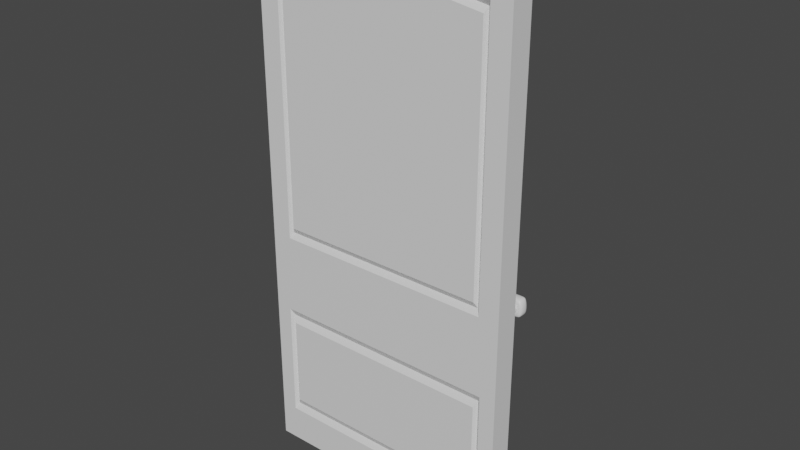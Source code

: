 # Source: Puerta.blend  (saved by Blender 3.4.6; exported with 4.5.12 LTS)
import bpy
from mathutils import Matrix  # noqa: F401  (used for matrix-valued properties, if any)

bpy.ops.wm.read_factory_settings(use_empty=True)
scene = bpy.context.scene
scene.name = 'Scene'

# ---- collections
col_collection = bpy.data.collections.new('Collection'); scene.collection.children.link(col_collection)

# ---- materials (node trees are filled in below, after node groups)
mat_material = bpy.data.materials.new('Material')
mat_material.alpha_threshold = 0.0
mat_material.use_transparent_shadow = False
mat_material.line_color = (0.0, 0.0, 0.0, 1.0)

# ---- material node trees
mat_material.use_nodes = True; mat_material.node_tree.nodes.clear()
_N = mat_material.node_tree.nodes; _L = mat_material.node_tree.links
n0 = _N.new('ShaderNodeOutputMaterial'); n0.name = 'Material Output'; n0.location = (300, 300)
n1 = _N.new('ShaderNodeBsdfPrincipled'); n1.name = 'Principled BSDF'; n1.location = (10, 300)
n1.distribution = 'GGX'
n1.subsurface_method = 'RANDOM_WALK_SKIN'
n1.inputs[2].default_value = 0.4
n1.inputs[3].default_value = 1.45
n1.inputs[27].default_value = (0.0, 0.0, 0.0, 1.0)
n1.inputs[28].default_value = 1.0
_L.new(n1.outputs[0], n0.inputs[0])
n0.is_active_output = True

# ---- world
world_world = bpy.data.worlds.new('World'); scene.world = world_world
world_world.use_nodes = True; world_world.node_tree.nodes.clear()
_N = world_world.node_tree.nodes; _L = world_world.node_tree.links
n0 = _N.new('ShaderNodeOutputWorld'); n0.name = 'World Output'; n0.location = (300, 300)
n1 = _N.new('ShaderNodeBackground'); n1.name = 'Background'; n1.location = (10, 300)
n1.inputs[0].default_value = (0.05088, 0.05088, 0.05088, 1.0)
_L.new(n1.outputs[0], n0.inputs[0])
n0.is_active_output = True
world_world.color = (0.05088, 0.05088, 0.05088)
world_world.use_sun_shadow = False
world_world.sun_shadow_jitter_overblur = 0.0

# ---- meshes
me_circle = bpy.data.meshes.new('Circle')
me_circle.from_pydata([(0.5224, -2.179, 0.03144), (0.5772, 2.401, 0.01303), (0.5688, -2.208, -0.2161), (0.6033, 2.427, -0.2347), (-1.573, -2.179, 0.03144), (-1.627, 2.401, 0.01303), (-1.619, -2.208, -0.2161), (-1.653, 2.427, -0.2347), (0.5224, 0.3389, 0.02132), (-1.619, 0.3657, -0.2264), (0.5688, 0.3657, -0.2264), (-1.573, 0.3389, 0.02132), (-1.653, 1.468, -0.2309), (-1.893, -2.773, -0.2138), (0.8425, -2.773, -0.2138), (0.6033, 1.468, -0.2309), (-0.525, 2.531, 0.01251), (-0.525, -2.773, -0.2138), (-0.525, 2.572, -0.2353), (-0.525, -2.452, 0.03254), (-0.525, 0.4485, 0.02088), (-0.525, 1.323, -0.2303), (-0.525, -2.433, -0.1823), (-0.525, 0.4279, -0.1938), (-0.525, -2.772, 0.03382), (0.8425, -2.772, 0.03382), (0.5772, 1.496, 0.01667), (-1.893, -2.772, 0.03382), (-1.627, 1.496, 0.01667), (-0.525, 1.366, 0.01719), (0.8425, 0.9391, -0.2287), (0.8425, 2.956, -0.2368), (-0.525, 2.956, -0.2368), (-1.893, 2.956, -0.2368), (-1.893, 0.9391, -0.2287), (-0.525, 0.9391, -0.2287), (-0.525, 2.957, 0.01079), (-1.893, 2.957, 0.01079), (0.8425, 0.94, 0.0189), (0.8425, 2.957, 0.01079), (-1.893, 0.94, 0.0189), (-0.525, 0.94, 0.0189), (-0.525, -2.393, 0.008793), (0.5747, -2.281, 0.03185), (0.5747, 0.4485, 0.02088), (-1.625, -2.281, 0.03185), (-1.625, 0.4485, 0.02088), (-0.525, 0.3894, -0.002392), (-1.679, 0.4911, -0.2269), (-1.679, -2.325, -0.2156), (-0.525, -2.497, -0.2149), (0.6286, -2.325, -0.2156), (0.6286, 0.4911, -0.2269), (-0.525, 0.4911, -0.2269), (0.6727, 1.323, -0.2303), (0.6727, 2.572, -0.2353), (-0.525, 2.5, -0.2021), (-1.723, 2.572, -0.2353), (-1.723, 1.323, -0.2303), (-0.525, 1.395, -0.1977), (-0.525, 2.463, -0.002554), (-1.689, 2.531, 0.01251), (0.639, 1.366, 0.01719), (0.639, 2.531, 0.01251), (-1.689, 1.366, 0.01719), (-0.525, 1.434, 0.001583), (-0.525, -2.342, 0.03209), (0.5466, -2.226, 0.008121), (0.5466, 0.3894, -0.002392), (-1.597, -2.226, 0.008121), (-1.597, 0.3894, -0.002392), (-0.525, 0.3389, 0.02132), (-0.525, 2.401, 0.01303), (-1.657, 2.463, -0.002554), (0.6067, 1.434, 0.001583), (0.6067, 2.463, -0.002554), (-1.657, 1.434, 0.001583), (-0.525, 1.496, 0.01667), (0.6384, 1.395, -0.1977), (0.6384, 2.5, -0.2021), (-0.525, 2.427, -0.2347), (-1.689, 2.5, -0.2021), (-1.689, 1.395, -0.1977), (-0.525, 1.468, -0.2309), (-1.648, 0.4279, -0.1938), (-1.648, -2.266, -0.183), (-0.525, -2.371, -0.2154), (0.5984, -2.266, -0.183), (0.5984, 0.4279, -0.1938), (-0.525, 0.3657, -0.2264), (-1.893, -2.773, -0.2138), (0.8425, -2.772, 0.03382), (0.8425, -2.773, -0.2138), (-1.893, -2.772, 0.03382), (-1.679, -2.325, -0.2156), (0.6286, -2.325, -0.2156), (-0.525, -2.342, 0.03209), (-0.525, -2.371, -0.2154), (0.5747, -2.281, 0.03185), (-1.625, -2.281, 0.03185), (0.5466, -2.226, 0.008121), (-1.597, -2.226, 0.008121), (-1.648, -2.266, -0.183), (0.5984, -2.266, -0.183), (0.5224, -2.179, 0.03144), (-1.573, -2.179, 0.03144), (-1.619, -2.208, -0.2161), (0.5688, -2.208, -0.2161), (0.8425, 2.956, -0.2368), (0.8425, -2.772, 0.03382), (0.8425, 0.94, 0.0189), (0.8425, 2.957, 0.01079), (0.8425, -2.773, -0.2138), (0.8425, 0.9391, -0.2287), (0.6286, -2.325, -0.2156), (0.6286, 0.4911, -0.2269), (0.5747, -2.281, 0.03185), (0.5747, 0.4485, 0.02088), (0.6727, 2.572, -0.2353), (0.6727, 1.323, -0.2303), (0.639, 1.366, 0.01719), (0.639, 2.531, 0.01251), (0.5466, -2.226, 0.008121), (0.5466, 0.3894, -0.002392), (0.5984, -2.266, -0.183), (0.5984, 0.4279, -0.1938), (0.6384, 2.5, -0.2021), (0.6384, 1.395, -0.1977), (0.6067, 1.434, 0.001583), (0.6067, 2.463, -0.002554), (0.5224, -2.179, 0.03144), (0.5224, 0.3389, 0.02132), (0.5772, 1.496, 0.01667), (0.5772, 2.401, 0.01303), (0.6033, 2.427, -0.2347), (0.6033, 1.468, -0.2309), (0.5688, -2.208, -0.2161), (0.5688, 0.3657, -0.2264), (0.5688, -2.208, -0.2161), (0.5224, -2.179, 0.03144), (-1.893, 2.957, 0.01079), (-1.893, -2.773, -0.2138), (-1.893, 0.9391, -0.2287), (-1.679, -2.325, -0.2156), (-1.679, 0.4911, -0.2269), (-1.893, 2.956, -0.2368), (-1.893, -2.772, 0.03382), (-1.893, 0.94, 0.0189), (-1.625, -2.281, 0.03185), (-1.625, 0.4485, 0.02088), (-1.723, 1.323, -0.2303), (-1.723, 2.572, -0.2353), (-1.689, 2.531, 0.01251), (-1.689, 1.366, 0.01719), (-1.597, -2.226, 0.008121), (-1.597, 0.3894, -0.002392), (-1.648, -2.266, -0.183), (-1.648, 0.4279, -0.1938), (-1.689, 1.395, -0.1977), (-1.689, 2.5, -0.2021), (-1.657, 2.463, -0.002554), (-1.657, 1.434, 0.001583), (-1.573, -2.179, 0.03144), (-1.573, 0.3389, 0.02132), (-1.627, 2.401, 0.01303), (-1.627, 1.496, 0.01667), (-1.653, 1.468, -0.2309), (-1.653, 2.427, -0.2347), (-1.619, -2.208, -0.2161), (-1.619, 0.3657, -0.2264), (-1.573, -2.179, 0.03144), (-1.619, -2.208, -0.2161), (-1.198, 2.956, -0.2368), (-1.198, -2.772, 0.03382), (-1.198, 0.94, 0.0189), (-1.066, -2.368, 0.0322), (-1.066, 0.4485, 0.02088), (-1.114, 2.572, -0.2353), (-1.098, 1.366, 0.01719), (-1.052, -2.311, 0.008462), (-1.052, 0.3894, -0.002392), (-1.098, 2.5, -0.2021), (-1.082, 1.434, 0.001583), (-1.04, -2.262, 0.03177), (-1.04, 0.3389, 0.02132), (-1.067, 1.496, 0.01667), (-1.08, 2.427, -0.2347), (-1.04, -2.262, 0.03177), (-1.198, 2.957, 0.01079), (-1.198, -2.773, -0.2138), (-1.198, 0.9391, -0.2287), (-1.093, -2.412, -0.2153), (-1.093, 0.4911, -0.2269), (-1.114, 1.323, -0.2303), (-1.098, 2.531, 0.01251), (-1.078, -2.351, -0.1826), (-1.078, 0.4279, -0.1938), (-1.098, 1.395, -0.1977), (-1.082, 2.463, -0.002554), (-1.067, 2.401, 0.01303), (-1.08, 1.468, -0.2309), (-1.063, -2.291, -0.2157), (-1.063, 0.3657, -0.2264), (-1.063, -2.291, -0.2157), (0.1587, 2.957, 0.01079), (0.1587, -2.773, -0.2138), (0.1587, 0.9391, -0.2287), (0.05179, -2.411, -0.2153), (0.05179, 0.4911, -0.2269), (0.07382, 1.323, -0.2303), (0.057, 2.531, 0.01251), (0.03667, -2.35, -0.1826), (0.03667, 0.4279, -0.1938), (0.05669, 1.395, -0.1977), (0.04082, 2.463, -0.002554), (0.02608, 2.401, 0.01303), (0.03911, 1.468, -0.2309), (0.02186, -2.29, -0.2157), (0.02186, 0.3657, -0.2264), (0.02186, -2.29, -0.2157), (0.1587, 2.956, -0.2368), (0.1587, -2.772, 0.03382), (0.1587, 0.94, 0.0189), (0.02485, -2.366, 0.03219), (0.02485, 0.4485, 0.02088), (0.07382, 2.572, -0.2353), (0.057, 1.366, 0.01719), (0.01077, -2.309, 0.008457), (0.01077, 0.3894, -0.002392), (0.05669, 2.5, -0.2021), (0.04082, 1.434, 0.001583), (-0.001308, -2.261, 0.03177), (-0.001308, 0.3389, 0.02132), (0.02608, 1.496, 0.01667), (0.03911, 2.427, -0.2347), (-0.001308, -2.261, 0.03177), (-1.893, 2.957, 0.01079), (0.8425, -2.772, 0.03382), (-1.893, -2.772, 0.03382), (0.8425, 2.957, 0.01079), (0.8425, 0.94, 0.0189), (-1.893, 0.94, 0.0189), (-0.525, 2.957, 0.01079), (-0.525, -2.772, 0.03382), (0.8425, -2.772, 0.03382), (-1.893, -2.772, 0.03382), (0.8425, -2.772, 0.03382), (0.8425, 2.957, 0.01079), (-1.893, 2.957, 0.01079), (-1.893, -2.772, 0.03382), (-1.198, -2.772, 0.03382), (-1.198, 2.957, 0.01079), (0.1587, 2.957, 0.01079), (0.1587, -2.772, 0.03382), (-1.893, 2.956, -0.2368), (0.8425, -2.773, -0.2138), (0.8425, 0.9391, -0.2287), (-0.525, 2.956, -0.2368), (-0.525, -2.773, -0.2138), (0.8425, -2.773, -0.2138), (0.8425, -2.773, -0.2138), (0.8425, 2.956, -0.2368), (-1.893, 2.956, -0.2368), (-1.893, -2.773, -0.2138), (-1.198, -2.773, -0.2138), (-1.198, 2.956, -0.2368), (0.1587, 2.956, -0.2368), (0.1587, -2.773, -0.2138), (-1.893, -2.773, -0.2138), (0.8425, 2.956, -0.2368), (-1.893, 0.9391, -0.2287), (-1.893, -2.773, -0.2138), (0.5747, -2.281, 0.03185), (-0.525, -2.452, 0.03254), (0.5747, 0.4485, 0.02088), (-1.625, -2.281, 0.03185), (-1.625, 0.4485, 0.02088), (-0.525, 0.4485, 0.02088), (-1.625, -2.281, 0.03185), (0.5747, -2.281, 0.03185), (0.5747, 0.4485, 0.02088), (0.5747, -2.281, 0.03185), (-1.625, 0.4485, 0.02088), (-1.625, -2.281, 0.03185), (-1.066, -2.368, 0.0322), (-1.066, 0.4485, 0.02088), (0.02485, 0.4485, 0.02088), (0.02485, -2.366, 0.03219), (0.5731, -2.277, 0.03042), (0.5731, 0.445, 0.01948), (-1.623, -2.277, 0.03042), (-0.525, 0.445, 0.01948), (-0.525, -2.448, 0.03111), (-1.623, 0.445, 0.01948), (-1.623, -2.277, 0.03042), (0.5731, -2.277, 0.03042), (0.5731, 0.445, 0.01948), (0.5731, -2.277, 0.03042), (-1.623, 0.445, 0.01948), (-1.623, -2.277, 0.03042), (-1.065, -2.364, 0.03077), (-1.065, 0.445, 0.01948), (0.024, 0.445, 0.01948), (0.024, -2.363, 0.03077), (-1.689, 2.531, 0.01251), (-0.525, 2.531, 0.01251), (0.639, 2.531, 0.01251), (0.639, 1.366, 0.01719), (-1.689, 1.366, 0.01719), (-0.525, 1.366, 0.01719), (0.639, 2.531, 0.01251), (0.639, 1.366, 0.01719), (-1.689, 1.366, 0.01719), (-1.689, 2.531, 0.01251), (-1.098, 1.366, 0.01719), (-1.098, 2.531, 0.01251), (0.057, 2.531, 0.01251), (0.057, 1.366, 0.01719), (-1.627, 2.401, 0.01303), (-0.525, 2.401, 0.01303), (0.5772, 2.401, 0.01303), (0.5772, 1.496, 0.01667), (-1.627, 1.496, 0.01667), (-0.525, 1.496, 0.01667), (0.5772, 2.401, 0.01303), (0.5772, 1.496, 0.01667), (-1.627, 1.496, 0.01667), (-1.627, 2.401, 0.01303), (-1.067, 1.496, 0.01667), (-1.067, 2.401, 0.01303), (0.02608, 2.401, 0.01303), (0.02608, 1.496, 0.01667), (-1.893, 2.957, 0.01079), (-0.525, 2.957, 0.01079), (0.8425, 2.957, 0.01079), (0.8425, 0.94, 0.0189), (-1.893, 0.94, 0.0189), (-0.525, 0.94, 0.0189), (0.8425, 2.957, 0.01079), (0.8425, 0.94, 0.0189), (-1.893, 0.94, 0.0189), (-1.893, 2.957, 0.01079), (-1.198, 0.94, 0.0189), (-1.198, 2.957, 0.01079), (0.1587, 2.957, 0.01079), (0.1587, 0.94, 0.0189), (-1.893, 2.957, 0.01079), (-1.893, -2.773, -0.2138), (-1.893, 0.9391, -0.2287), (-1.679, -2.325, -0.2156), (-1.679, 0.4911, -0.2269), (-1.723, 1.323, -0.2303), (-1.689, 2.531, 0.01251), (-1.648, -2.266, -0.183), (-1.648, 0.4279, -0.1938), (-1.689, 1.395, -0.1977), (-1.657, 2.463, -0.002554), (-1.627, 2.401, 0.01303), (-1.653, 1.468, -0.2309), (-1.619, -2.208, -0.2161), (-1.619, 0.3657, -0.2264), (-1.619, -2.208, -0.2161), (-1.893, 2.956, -0.2368), (-1.893, -2.772, 0.03382), (-1.893, 0.94, 0.0189), (-1.625, -2.281, 0.03185), (-1.625, 0.4485, 0.02088), (-1.723, 2.572, -0.2353), (-1.689, 1.366, 0.01719), (-1.597, -2.226, 0.008121), (-1.597, 0.3894, -0.002392), (-1.689, 2.5, -0.2021), (-1.657, 1.434, 0.001583), (-1.573, -2.179, 0.03144), (-1.573, 0.3389, 0.02132), (-1.627, 1.496, 0.01667), (-1.653, 2.427, -0.2347), (-1.573, -2.179, 0.03144), (-1.893, 2.957, 0.01079), (-1.893, -2.772, 0.03382), (-1.893, 2.956, -0.2368), (-1.893, -2.773, -0.2138), (-1.625, 0.4485, 0.02088), (-1.625, -2.281, 0.03185), (-1.623, -2.277, 0.03042), (-1.623, 0.445, 0.01948), (-1.689, 2.531, 0.01251), (-1.689, 1.366, 0.01719), (-1.627, 2.401, 0.01303), (-1.627, 1.496, 0.01667), (-1.893, 2.957, 0.01079), (-1.893, 0.94, 0.0189), (0.8425, 2.956, -0.2368), (0.8425, -2.772, 0.03382), (0.8425, 0.94, 0.0189), (0.5747, -2.281, 0.03185), (0.5747, 0.4485, 0.02088), (0.6727, 2.572, -0.2353), (0.639, 1.366, 0.01719), (0.5466, -2.226, 0.008121), (0.5466, 0.3894, -0.002392), (0.6384, 2.5, -0.2021), (0.6067, 1.434, 0.001583), (0.5224, -2.179, 0.03144), (0.5224, 0.3389, 0.02132), (0.5772, 1.496, 0.01667), (0.6033, 2.427, -0.2347), (0.5224, -2.179, 0.03144), (0.8425, 2.957, 0.01079), (0.8425, -2.773, -0.2138), (0.8425, 0.9391, -0.2287), (0.6286, -2.325, -0.2156), (0.6286, 0.4911, -0.2269), (0.6727, 1.323, -0.2303), (0.639, 2.531, 0.01251), (0.5984, -2.266, -0.183), (0.5984, 0.4279, -0.1938), (0.6384, 1.395, -0.1977), (0.6067, 2.463, -0.002554), (0.5772, 2.401, 0.01303), (0.6033, 1.468, -0.2309), (0.5688, -2.208, -0.2161), (0.5688, 0.3657, -0.2264), (0.5688, -2.208, -0.2161), (0.8425, -2.772, 0.03382), (0.8425, 2.957, 0.01079), (0.8425, -2.773, -0.2138), (0.8425, 2.956, -0.2368), (0.5747, -2.281, 0.03185), (0.5747, 0.4485, 0.02088), (0.5731, 0.445, 0.01948), (0.5731, -2.277, 0.03042), (0.639, 1.366, 0.01719), (0.639, 2.531, 0.01251), (0.5772, 1.496, 0.01667), (0.5772, 2.401, 0.01303), (0.8425, 0.94, 0.0189), (0.8425, 2.957, 0.01079), (0.6727, 1.323, -0.2303), (0.6727, 2.572, -0.2353), (-0.525, 2.572, -0.2353), (-1.723, 2.572, -0.2353), (-1.723, 1.323, -0.2303), (-0.525, 1.323, -0.2303), (0.6727, 1.323, -0.2303), (0.6727, 2.572, -0.2353), (-1.723, 2.572, -0.2353), (-1.723, 1.323, -0.2303), (-1.114, 2.572, -0.2353), (-1.114, 1.323, -0.2303), (0.07382, 1.323, -0.2303), (0.07382, 2.572, -0.2353), (-1.723, 1.323, -0.2303), (-1.723, 2.572, -0.2353), (0.6727, 2.572, -0.2353), (0.6727, 1.323, -0.2303), (0.6033, 1.468, -0.2309), (0.6033, 2.427, -0.2347), (-0.525, 2.427, -0.2347), (-1.653, 2.427, -0.2347), (-1.653, 1.468, -0.2309), (-0.525, 1.468, -0.2309), (0.6033, 1.468, -0.2309), (0.6033, 2.427, -0.2347), (-1.653, 2.427, -0.2347), (-1.653, 1.468, -0.2309), (-1.08, 2.427, -0.2347), (-1.08, 1.468, -0.2309), (0.03911, 1.468, -0.2309), (0.03911, 2.427, -0.2347), (-1.653, 1.468, -0.2309), (-1.653, 2.427, -0.2347), (0.6033, 2.427, -0.2347), (0.6033, 1.468, -0.2309), (-1.648, 0.4279, -0.1938), (-1.648, -2.266, -0.183), (-0.525, -2.433, -0.1823), (0.5984, -2.266, -0.183), (0.5984, 0.4279, -0.1938), (-0.525, 0.4279, -0.1938), (0.5984, -2.266, -0.183), (-1.648, -2.266, -0.183), (0.5984, 0.4279, -0.1938), (0.5984, -2.266, -0.183), (-1.648, 0.4279, -0.1938), (-1.648, -2.266, -0.183), (-1.078, 0.4279, -0.1938), (-1.078, -2.351, -0.1826), (0.03667, -2.35, -0.1826), (0.03667, 0.4279, -0.1938), (-1.648, -2.266, -0.183), (-1.648, 0.4279, -0.1938), (0.5984, 0.4279, -0.1938), (0.5984, -2.266, -0.183), (-1.679, 0.4911, -0.2269), (-1.679, -2.325, -0.2156), (-0.525, -2.497, -0.2149), (0.6286, -2.325, -0.2156), (0.6286, 0.4911, -0.2269), (-0.525, 0.4911, -0.2269), (0.6286, -2.325, -0.2156), (-1.679, -2.325, -0.2156), (0.6286, 0.4911, -0.2269), (0.6286, -2.325, -0.2156), (-1.679, 0.4911, -0.2269), (-1.679, -2.325, -0.2156), (-1.093, 0.4911, -0.2269), (-1.093, -2.412, -0.2153), (0.05179, -2.411, -0.2153), (0.05179, 0.4911, -0.2269), (-1.679, -2.325, -0.2156), (-1.679, 0.4911, -0.2269), (0.6286, 0.4911, -0.2269), (0.6286, -2.325, -0.2156)], [], [(263, 268, 13, 141), (171, 168, 6, 106), (245, 238, 27, 93), (261, 269, 31, 108), (259, 255, 14, 92), (139, 130, 0, 104), (133, 132, 26, 1), (269, 256, 30, 31), (236, 241, 40, 37), (167, 166, 12, 7), (94, 49, 13, 90), (114, 51, 14, 112), (95, 52, 30, 92), (144, 48, 34, 142), (208, 53, 35, 206), (191, 50, 17, 189), (234, 216, 83, 80), (199, 185, 77, 72), (187, 183, 66, 96), (265, 257, 32, 172), (219, 217, 86, 97), (267, 258, 17, 205), (223, 19, 24, 221), (98, 43, 25, 91), (99, 46, 40, 93), (117, 44, 38, 110), (148, 45, 27, 146), (176, 20, 41, 174), (54, 55, 31, 30), (225, 18, 32, 220), (57, 58, 34, 33), (193, 21, 35, 190), (151, 57, 33, 145), (119, 54, 30, 113), (343, 333, 36, 188), (334, 335, 38, 39), (336, 332, 37, 40), (345, 337, 41, 222), (338, 334, 39, 111), (340, 336, 40, 147), (287, 273, 19, 223), (279, 272, 43, 98), (278, 276, 46, 99), (280, 274, 44, 117), (283, 275, 45, 148), (285, 277, 20, 176), (501, 495, 49, 94), (507, 496, 50, 191), (500, 498, 52, 95), (504, 494, 48, 144), (503, 497, 51, 114), (509, 499, 53, 208), (438, 439, 55, 54), (451, 440, 18, 225), (441, 442, 58, 57), (449, 443, 21, 193), (446, 441, 57, 151), (444, 438, 54, 119), (315, 305, 16, 194), (306, 307, 62, 63), (308, 304, 61, 64), (317, 309, 29, 226), (310, 306, 63, 121), (312, 308, 64, 153), (231, 66, 42, 227), (104, 0, 67, 100), (105, 11, 70, 101), (131, 8, 68, 123), (162, 4, 69, 154), (184, 71, 47, 180), (329, 319, 60, 198), (320, 321, 74, 75), (322, 318, 73, 76), (331, 323, 65, 230), (324, 320, 75, 129), (326, 322, 76, 161), (456, 457, 79, 78), (469, 458, 56, 229), (459, 460, 82, 81), (467, 461, 59, 197), (464, 459, 81, 159), (462, 456, 78, 127), (481, 475, 85, 102), (487, 476, 22, 195), (480, 478, 88, 103), (484, 474, 84, 157), (483, 477, 87, 124), (489, 479, 23, 212), (477, 480, 103, 87), (474, 481, 102, 84), (4, 105, 101, 69), (8, 104, 100, 68), (497, 500, 95, 51), (494, 501, 94, 48), (275, 278, 99, 45), (274, 279, 98, 44), (45, 99, 93, 27), (44, 98, 91, 38), (218, 219, 97, 89), (184, 187, 96, 71), (51, 95, 92, 14), (48, 94, 90, 34), (131, 139, 104, 8), (256, 259, 92, 30), (241, 245, 93, 40), (169, 171, 106, 9), (404, 407, 139, 131), (10, 107, 138, 137), (478, 482, 125, 88), (493, 483, 124, 415), (473, 462, 127, 417), (457, 463, 126, 79), (435, 324, 129, 418), (321, 325, 128, 74), (404, 131, 123, 400), (0, 130, 122, 67), (433, 310, 121, 414), (307, 311, 120, 62), (455, 444, 119, 413), (439, 445, 118, 55), (498, 502, 115, 52), (513, 503, 114, 411), (429, 280, 117, 396), (272, 281, 116, 43), (437, 338, 111, 408), (335, 339, 110, 38), (413, 119, 113, 410), (55, 118, 108, 31), (396, 117, 110, 394), (43, 116, 109, 25), (255, 260, 112, 14), (107, 2, 136, 138), (3, 15, 135, 134), (52, 115, 113, 30), (411, 114, 112, 409), (419, 405, 132, 133), (407, 403, 130, 139), (427, 261, 108, 392), (360, 361, 171, 169), (11, 105, 170, 163), (491, 484, 157, 354), (475, 485, 156, 85), (471, 464, 159, 371), (460, 465, 158, 82), (389, 326, 161, 372), (318, 327, 160, 73), (11, 163, 155, 70), (373, 162, 154, 369), (387, 312, 153, 368), (304, 313, 152, 61), (453, 446, 151, 367), (442, 447, 150, 58), (511, 504, 144, 350), (495, 505, 143, 49), (276, 282, 149, 46), (383, 283, 148, 365), (391, 340, 147, 364), (332, 341, 140, 37), (367, 151, 145, 362), (58, 150, 142, 34), (46, 149, 147, 40), (365, 148, 146, 363), (254, 262, 145, 33), (105, 4, 162, 170), (5, 28, 165, 164), (49, 143, 141, 13), (350, 144, 142, 348), (376, 358, 166, 167), (361, 359, 168, 171), (381, 263, 141, 347), (258, 264, 189, 17), (97, 86, 201, 203), (80, 83, 200, 186), (53, 192, 190, 35), (19, 175, 173, 24), (18, 177, 172, 32), (337, 342, 174, 41), (273, 284, 175, 19), (499, 506, 192, 53), (440, 448, 177, 18), (309, 314, 178, 29), (66, 183, 179, 42), (323, 328, 182, 65), (458, 466, 181, 56), (479, 486, 196, 23), (89, 97, 203, 202), (374, 377, 187, 184), (490, 487, 195, 353), (470, 467, 197, 355), (388, 329, 198, 356), (374, 184, 180, 370), (386, 315, 194, 352), (452, 449, 193, 351), (510, 507, 191, 349), (382, 285, 176, 366), (390, 343, 188, 346), (351, 193, 190, 348), (366, 176, 174, 364), (380, 265, 172, 362), (377, 373, 183, 187), (357, 375, 185, 199), (349, 191, 189, 347), (257, 266, 220, 32), (96, 66, 231, 235), (72, 77, 233, 215), (50, 207, 205, 17), (20, 224, 222, 41), (21, 209, 206, 35), (333, 344, 204, 36), (277, 286, 224, 20), (496, 508, 207, 50), (443, 450, 209, 21), (305, 316, 210, 16), (71, 232, 228, 47), (319, 330, 214, 60), (461, 468, 213, 59), (476, 488, 211, 22), (71, 96, 235, 232), (422, 423, 219, 218), (492, 489, 212, 416), (472, 469, 229, 401), (434, 331, 230, 402), (403, 231, 227, 399), (432, 317, 226, 398), (454, 451, 225, 397), (512, 509, 208, 412), (428, 287, 223, 395), (436, 345, 222, 394), (397, 225, 220, 392), (395, 223, 221, 393), (426, 267, 205, 409), (423, 421, 217, 219), (406, 420, 216, 234), (412, 208, 206, 410), (393, 221, 253, 424), (36, 204, 252, 242), (346, 188, 251, 378), (24, 173, 250, 243), (363, 146, 249, 379), (37, 140, 248, 236), (408, 111, 247, 425), (25, 109, 246, 237), (270, 271, 245, 241), (38, 91, 244, 240), (221, 24, 243, 253), (188, 36, 242, 251), (254, 270, 241, 236), (39, 38, 240, 239), (91, 25, 237, 244), (111, 39, 239, 247), (271, 268, 238, 245), (146, 27, 238, 249), (90, 13, 268, 271), (33, 34, 270, 254), (34, 90, 271, 270), (424, 253, 267, 426), (242, 252, 266, 257), (378, 251, 265, 380), (243, 250, 264, 258), (379, 249, 263, 381), (236, 248, 262, 254), (425, 247, 261, 427), (237, 246, 260, 255), (240, 244, 259, 256), (253, 243, 258, 267), (251, 242, 257, 265), (239, 240, 256, 269), (244, 237, 255, 259), (247, 239, 269, 261), (249, 238, 268, 263), (431, 303, 287, 428), (291, 302, 286, 277), (385, 301, 285, 382), (292, 300, 284, 273), (384, 299, 283, 383), (293, 298, 282, 276), (288, 297, 281, 272), (430, 296, 280, 429), (289, 295, 279, 274), (290, 294, 278, 275), (301, 291, 277, 285), (299, 290, 275, 283), (296, 289, 274, 280), (294, 293, 276, 278), (295, 288, 272, 279), (303, 292, 273, 287), (227, 42, 292, 303), (100, 67, 288, 295), (101, 70, 293, 294), (123, 68, 289, 296), (154, 69, 290, 299), (180, 47, 291, 301), (69, 101, 294, 290), (68, 100, 295, 289), (400, 123, 296, 430), (67, 122, 297, 288), (70, 155, 298, 293), (369, 154, 299, 384), (42, 179, 300, 292), (370, 180, 301, 385), (47, 228, 302, 291), (399, 227, 303, 431), (402, 230, 317, 432), (60, 214, 316, 305), (356, 198, 315, 386), (65, 182, 314, 309), (73, 160, 313, 304), (372, 161, 312, 387), (74, 128, 311, 307), (418, 129, 310, 433), (161, 76, 308, 312), (129, 75, 306, 310), (230, 65, 309, 317), (76, 73, 304, 308), (75, 74, 307, 306), (198, 60, 305, 315), (405, 233, 331, 434), (72, 215, 330, 319), (357, 199, 329, 388), (77, 185, 328, 323), (5, 164, 327, 318), (375, 165, 326, 389), (26, 132, 325, 321), (419, 133, 324, 435), (165, 28, 322, 326), (133, 1, 320, 324), (233, 77, 323, 331), (28, 5, 318, 322), (1, 26, 321, 320), (199, 72, 319, 329), (398, 226, 345, 436), (16, 210, 344, 333), (352, 194, 343, 390), (29, 178, 342, 337), (61, 152, 341, 332), (368, 153, 340, 391), (62, 120, 339, 335), (414, 121, 338, 437), (153, 64, 336, 340), (121, 63, 334, 338), (226, 29, 337, 345), (64, 61, 332, 336), (63, 62, 335, 334), (194, 16, 333, 343), (178, 368, 391, 342), (152, 352, 390, 341), (185, 375, 389, 328), (164, 357, 388, 327), (182, 372, 387, 314), (160, 356, 386, 313), (155, 370, 385, 298), (179, 369, 384, 300), (300, 384, 383, 284), (298, 385, 382, 282), (250, 379, 381, 264), (248, 378, 380, 262), (173, 363, 379, 250), (140, 346, 378, 248), (143, 349, 347, 141), (164, 165, 375, 357), (170, 162, 373, 377), (262, 380, 362, 145), (149, 366, 364, 147), (150, 351, 348, 142), (341, 390, 346, 140), (282, 382, 366, 149), (505, 510, 349, 143), (447, 452, 351, 150), (313, 386, 352, 152), (163, 374, 370, 155), (327, 388, 356, 160), (465, 470, 355, 158), (485, 490, 353, 156), (163, 170, 377, 374), (264, 381, 347, 189), (203, 201, 359, 361), (186, 200, 358, 376), (192, 350, 348, 190), (175, 365, 363, 173), (177, 367, 362, 172), (342, 391, 364, 174), (284, 383, 365, 175), (506, 511, 350, 192), (448, 453, 367, 177), (314, 387, 368, 178), (183, 373, 369, 179), (328, 389, 372, 182), (466, 471, 371, 181), (486, 491, 354, 196), (202, 203, 361, 360), (210, 414, 437, 344), (120, 398, 436, 339), (215, 419, 435, 330), (132, 405, 434, 325), (214, 418, 433, 316), (128, 402, 432, 311), (122, 399, 431, 297), (228, 400, 430, 302), (302, 430, 429, 286), (297, 431, 428, 281), (252, 425, 427, 266), (246, 424, 426, 260), (204, 408, 425, 252), (109, 393, 424, 246), (115, 412, 410, 113), (134, 135, 420, 406), (138, 136, 421, 423), (260, 426, 409, 112), (116, 395, 393, 109), (118, 397, 392, 108), (339, 436, 394, 110), (281, 428, 395, 116), (502, 512, 412, 115), (445, 454, 397, 118), (311, 432, 398, 120), (130, 403, 399, 122), (325, 434, 402, 128), (463, 472, 401, 126), (482, 492, 416, 125), (137, 138, 423, 422), (266, 427, 392, 220), (235, 231, 403, 407), (215, 233, 405, 419), (207, 411, 409, 205), (224, 396, 394, 222), (209, 413, 410, 206), (344, 437, 408, 204), (286, 429, 396, 224), (508, 513, 411, 207), (450, 455, 413, 209), (316, 433, 414, 210), (232, 404, 400, 228), (330, 435, 418, 214), (468, 473, 417, 213), (488, 493, 415, 211), (232, 235, 407, 404), (213, 417, 455, 450), (126, 401, 454, 445), (181, 371, 453, 448), (158, 355, 452, 447), (401, 229, 451, 454), (59, 213, 450, 443), (355, 197, 449, 452), (56, 181, 448, 440), (82, 158, 447, 442), (371, 159, 446, 453), (79, 126, 445, 439), (417, 127, 444, 455), (127, 78, 438, 444), (159, 81, 441, 446), (197, 59, 443, 449), (81, 82, 442, 441), (229, 56, 440, 451), (78, 79, 439, 438), (216, 420, 473, 468), (134, 406, 472, 463), (186, 376, 471, 466), (166, 358, 470, 465), (406, 234, 469, 472), (83, 216, 468, 461), (358, 200, 467, 470), (80, 186, 466, 458), (12, 166, 465, 460), (376, 167, 464, 471), (3, 134, 463, 457), (420, 135, 462, 473), (135, 15, 456, 462), (167, 7, 459, 464), (200, 83, 461, 467), (7, 12, 460, 459), (234, 80, 458, 469), (15, 3, 457, 456), (217, 421, 493, 488), (137, 422, 492, 482), (202, 360, 491, 486), (168, 359, 490, 485), (422, 218, 489, 492), (86, 217, 488, 476), (359, 201, 487, 490), (89, 202, 486, 479), (6, 168, 485, 475), (360, 169, 484, 491), (421, 136, 483, 493), (10, 137, 482, 478), (9, 106, 481, 474), (2, 107, 480, 477), (218, 89, 479, 489), (136, 2, 477, 483), (169, 9, 474, 484), (107, 10, 478, 480), (201, 86, 476, 487), (106, 6, 475, 481), (211, 415, 513, 508), (125, 416, 512, 502), (196, 354, 511, 506), (156, 353, 510, 505), (416, 212, 509, 512), (22, 211, 508, 496), (353, 195, 507, 510), (23, 196, 506, 499), (85, 156, 505, 495), (354, 157, 504, 511), (415, 124, 503, 513), (88, 125, 502, 498), (84, 102, 501, 494), (87, 103, 500, 497), (212, 23, 499, 509), (124, 87, 497, 503), (157, 84, 494, 504), (103, 88, 498, 500), (195, 22, 496, 507), (102, 85, 495, 501)])
_uv = me_circle.uv_layers.new(name='UVMap')
_uv.uv.foreach_set('vector', [0.875, 0.75, 0.875, 0.75, 0.875, 0.75, 0.875, 0.75, 0.6, 0.975, 0.6, 0.975, 0.6, 0.975, 0.6, 0.975, 0.625, 0.25, 0.625, 0.25, 0.625, 0.25, 0.625, 0.25, 0.375, 0.75, 0.375, 0.75, 0.375, 0.75, 0.375, 0.75, 0.625, 0.75, 0.625, 0.75, 0.625, 0.75, 0.625, 0.75, 0.6029, 0.4778, 0.6029, 0.4778, 0.6029, 0.4778, 0.6029, 0.4778, 0.3992, 0.4758, 0.4388, 0.4758, 0.4388, 0.4758, 0.3992, 0.4758, 0.375, 0.75, 0.463, 0.75, 0.463, 0.75, 0.375, 0.75, 0.375, 0.25, 0.463, 0.25, 0.463, 0.25, 0.375, 0.25, 0.3984, 0.9766, 0.4396, 0.9766, 0.4396, 0.9766, 0.3984, 0.9766, 0.6055, 0.9805, 0.6055, 0.9805, 0.625, 1.0, 0.625, 1.0, 0.6055, 0.7695, 0.6055, 0.7695, 0.625, 0.75, 0.625, 0.75, 0.6055, 0.7695, 0.4826, 0.7695, 0.463, 0.75, 0.625, 0.75, 0.4826, 0.9805, 0.4826, 0.9805, 0.463, 1.0, 0.463, 1.0, 0.4826, 0.8223, 0.4826, 0.875, 0.463, 0.875, 0.463, 0.8125, 0.6055, 0.9269, 0.6055, 0.875, 0.625, 0.875, 0.625, 0.9365, 0.3984, 0.8242, 0.4396, 0.8242, 0.4396, 0.875, 0.3984, 0.875, 0.3992, 0.3254, 0.4388, 0.3254, 0.4388, 0.375, 0.3992, 0.375, 0.603, 0.3244, 0.603, 0.3244, 0.6031, 0.375, 0.6031, 0.375, 0.1885, 0.75, 0.25, 0.75, 0.25, 0.75, 0.1885, 0.75, 0.6002, 0.825, 0.6002, 0.825, 0.6003, 0.875, 0.6003, 0.875, 0.6875, 0.75, 0.75, 0.75, 0.75, 0.75, 0.6875, 0.75, 0.6073, 0.4285, 0.6079, 0.375, 0.625, 0.375, 0.6254, 0.4378, 0.6079, 0.4829, 0.6079, 0.4829, 0.625, 0.5, 0.625, 0.5, 0.6079, 0.2671, 0.4801, 0.2671, 0.463, 0.25, 0.625, 0.25, 0.4801, 0.4829, 0.4801, 0.4829, 0.463, 0.5, 0.463, 0.5, 0.6067, 0.2681, 0.6079, 0.2671, 0.625, 0.25, 0.6258, 0.2493, 0.4801, 0.3219, 0.4801, 0.375, 0.463, 0.375, 0.463, 0.3135, 0.4458, 0.7672, 0.3922, 0.7672, 0.375, 0.75, 0.463, 0.75, 0.3922, 0.8211, 0.3922, 0.875, 0.375, 0.875, 0.375, 0.8125, 0.3922, 0.9828, 0.4458, 0.9828, 0.463, 1.0, 0.375, 1.0, 0.4458, 0.9281, 0.4458, 0.875, 0.463, 0.875, 0.463, 0.9365, 0.3922, 0.9828, 0.3922, 0.9828, 0.375, 1.0, 0.375, 1.0, 0.4458, 0.7672, 0.4458, 0.7672, 0.463, 0.75, 0.463, 0.75, 0.375, 0.3135, 0.375, 0.375, 0.375, 0.375, 0.375, 0.3135, 0.375, 0.5, 0.463, 0.5, 0.463, 0.5, 0.375, 0.5, 0.463, 0.25, 0.375, 0.25, 0.375, 0.25, 0.463, 0.25, 0.463, 0.4375, 0.463, 0.375, 0.463, 0.375, 0.463, 0.4375, 0.375, 0.5, 0.375, 0.5, 0.375, 0.5, 0.375, 0.5, 0.463, 0.25, 0.463, 0.25, 0.463, 0.25, 0.463, 0.25, 0.6073, 0.4285, 0.6079, 0.375, 0.6079, 0.375, 0.6073, 0.4285, 0.6079, 0.4829, 0.6078, 0.4828, 0.6079, 0.4829, 0.6079, 0.4829, 0.6079, 0.2671, 0.4801, 0.2671, 0.4801, 0.2671, 0.6079, 0.2671, 0.4801, 0.4829, 0.4801, 0.4829, 0.4801, 0.4829, 0.4801, 0.4829, 0.6067, 0.2681, 0.6071, 0.2677, 0.6079, 0.2671, 0.6067, 0.2681, 0.4801, 0.3219, 0.4801, 0.375, 0.4801, 0.375, 0.4801, 0.3219, 0.6055, 0.9805, -26.17, 0.7353, 0.6055, 0.9805, 0.6055, 0.9805, 0.6055, 0.9269, 0.6055, 0.875, 0.6055, 0.875, 0.6055, 0.9269, 0.6055, 0.7695, 0.4826, 0.7695, 0.4826, 0.7695, 0.6055, 0.7695, 0.4826, 0.9805, 0.4826, 0.9805, 0.4826, 0.9805, 0.4826, 0.9805, 0.4541, 0.5772, 0.4541, 0.5772, 0.6055, 0.7695, 0.6055, 0.7695, 0.4826, 0.8223, 0.4826, 0.875, 0.4826, 0.875, 0.4826, 0.8223, 0.4458, 0.7672, 0.3922, 0.7672, 0.3922, 0.7672, 0.4458, 0.7672, 0.3922, 0.8211, 0.3922, 0.875, 0.3922, 0.875, 0.3922, 0.8211, 0.3922, 0.9828, 0.4458, 0.9828, 0.4458, 0.9828, 0.3922, 0.9828, 0.4458, 0.9281, 0.4458, 0.875, 0.4458, 0.875, 0.4458, 0.9281, 0.3922, 0.9828, 0.3922, 0.9828, 0.3922, 0.9828, 0.3922, 0.9828, 0.4458, 0.7672, 0.4458, 0.7672, 0.4458, 0.7672, 0.4458, 0.7672, 0.3936, 0.3226, 0.3936, 0.375, 0.3936, 0.375, 0.3936, 0.3226, 0.3936, 0.4814, 0.4444, 0.4814, 0.4444, 0.4814, 0.3936, 0.4814, 0.4444, 0.2686, 0.3936, 0.2686, 0.3936, 0.2686, 0.4444, 0.2686, 0.4444, 0.4282, 0.4444, 0.375, 0.4444, 0.375, 0.4444, 0.4282, 0.3936, 0.4814, 0.3936, 0.4814, 0.3936, 0.4814, 0.3936, 0.4814, 0.4444, 0.2686, 0.4444, 0.2686, 0.4444, 0.2686, 0.4444, 0.2686, 0.603, 0.4264, 0.6031, 0.375, 0.6053, 0.375, 0.6053, 0.4276, 0.6029, 0.4778, 0.6029, 0.4778, 0.6052, 0.4802, 0.6052, 0.4802, 0.6029, 0.2722, 0.4851, 0.2722, 0.4828, 0.2698, 0.6052, 0.2698, 0.4851, 0.4778, 0.4851, 0.4778, 0.4828, 0.4802, 0.4828, 0.4802, 0.6029, 0.2722, 0.6029, 0.2722, 0.6052, 0.2698, 0.6052, 0.2698, 0.485, 0.3244, 0.4849, 0.375, 0.4827, 0.375, 0.4827, 0.3232, 0.3992, 0.3254, 0.3992, 0.375, 0.3966, 0.375, 0.3966, 0.3241, 0.3992, 0.4758, 0.4388, 0.4758, 0.4415, 0.4784, 0.3966, 0.4784, 0.4388, 0.2742, 0.3992, 0.2742, 0.3966, 0.2716, 0.4415, 0.2716, 0.4388, 0.4254, 0.4388, 0.375, 0.4415, 0.375, 0.4415, 0.4267, 0.3992, 0.4758, 0.3992, 0.4758, 0.3966, 0.4784, 0.3966, 0.4784, 0.4388, 0.2742, 0.4388, 0.2742, 0.4415, 0.2716, 0.4415, 0.2716, 0.4396, 0.7734, 0.3984, 0.7734, 0.3952, 0.7702, 0.4428, 0.7702, 0.3984, 0.8242, 0.3984, 0.875, 0.3952, 0.875, 0.3952, 0.8226, 0.3984, 0.9766, 0.4396, 0.9766, 0.4428, 0.9798, 0.3952, 0.9798, 0.4396, 0.925, 0.4396, 0.875, 0.4428, 0.875, 0.4428, 0.9265, 0.3984, 0.9766, 0.3984, 0.9766, 0.3952, 0.9798, 0.3952, 0.9798, 0.4396, 0.7734, 0.4396, 0.7734, 0.4428, 0.7702, 0.4428, 0.7702, 0.6027, 0.9777, 0.452, 0.7333, 0.6027, 0.9777, 0.6027, 0.9777, 0.6028, 0.9255, 0.6028, 0.875, 0.6028, 0.875, 0.6028, 0.9255, 0.6027, 0.7723, 0.4853, 0.7723, 0.4853, 0.7723, 0.6027, 0.7723, 0.4853, 0.9777, 0.4853, 0.9777, 0.4853, 0.9777, 0.4853, 0.9777, -25.05, 0.07923, -25.05, 0.07923, 0.6027, 0.7723, 0.6027, 0.7723, 0.4852, 0.8237, 0.4852, 0.875, 0.4852, 0.875, 0.4852, 0.8237, -25.05, 0.07923, 0.6027, 0.7723, 0.6027, 0.7723, 0.6027, 0.7723, 0.4853, 0.9777, 0.6027, 0.9777, 0.6027, 0.9777, 0.4853, 0.9777, 0.6029, 0.2722, 0.6029, 0.2722, 0.6052, 0.2698, 0.6052, 0.2698, 0.4851, 0.4778, 0.6029, 0.4778, 0.6052, 0.4802, 0.4828, 0.4802, 0.4541, 0.5772, 0.6055, 0.7695, 0.6055, 0.7695, 0.6055, 0.7695, 0.4826, 0.9805, 0.6055, 0.9805, 0.6055, 0.9805, 0.4826, 0.9805, 0.6071, 0.2677, 0.6079, 0.2671, 0.6079, 0.2671, 0.6079, 0.2671, 0.4801, 0.4829, 0.6079, 0.4829, 0.6079, 0.4829, 0.4801, 0.4829, 0.6079, 0.2671, 0.6079, 0.2671, 0.625, 0.25, 0.625, 0.25, 0.4801, 0.4829, 0.6079, 0.4829, 0.625, 0.5, 0.463, 0.5, 0.4878, 0.825, 0.6002, 0.825, 0.6003, 0.875, 0.4877, 0.875, 0.485, 0.3244, 0.603, 0.3244, 0.6031, 0.375, 0.4849, 0.375, 0.6055, 0.7695, 0.6055, 0.7695, 0.625, 0.75, 0.625, 0.75, 0.4826, 0.9805, 0.6055, 0.9805, 0.625, 1.0, 0.463, 1.0, 0.4851, 0.4778, 0.6029, 0.4778, 0.6029, 0.4778, 0.4851, 0.4778, 0.463, 0.75, 0.625, 0.75, 0.625, 0.75, 0.463, 0.75, 0.463, 0.25, 0.625, 0.25, 0.625, 0.25, 0.463, 0.25, 0.488, 0.975, 0.6, 0.975, 0.6, 0.975, 0.488, 0.975, 0.4851, 0.4778, 0.6029, 0.4778, 0.6029, 0.4778, 0.4851, 0.4778, 0.488, 0.775, 0.6, 0.775, 0.6, 0.775, 0.488, 0.775, 0.4853, 0.7723, 0.4853, 0.7723, 0.4853, 0.7723, 0.4853, 0.7723, 0.6027, 0.7723, -25.05, 0.07923, 0.6027, 0.7723, 0.6027, 0.7723, 0.4396, 0.7734, 0.4396, 0.7734, 0.4428, 0.7702, 0.4428, 0.7702, 0.3984, 0.7734, 0.3984, 0.7734, 0.3952, 0.7702, 0.3952, 0.7702, 0.3992, 0.4758, 0.3992, 0.4758, 0.3966, 0.4784, 0.3966, 0.4784, 0.4388, 0.4758, 0.4388, 0.4758, 0.4415, 0.4784, 0.4415, 0.4784, 0.4851, 0.4778, 0.4851, 0.4778, 0.4828, 0.4802, 0.4828, 0.4802, 0.6029, 0.4778, 0.6029, 0.4778, 0.6052, 0.4802, 0.6052, 0.4802, 0.3936, 0.4814, 0.3936, 0.4814, 0.3936, 0.4814, 0.3936, 0.4814, 0.4444, 0.4814, 0.4444, 0.4814, 0.4444, 0.4814, 0.4444, 0.4814, 0.4458, 0.7672, 0.4458, 0.7672, 0.4458, 0.7672, 0.4458, 0.7672, 0.3922, 0.7672, 0.3922, 0.7672, 0.3922, 0.7672, 0.3922, 0.7672, 0.4826, 0.7695, 0.4826, 0.7695, 0.4826, 0.7695, 0.4826, 0.7695, 0.6055, 0.7695, 0.4541, 0.5772, 0.6055, 0.7695, 0.6055, 0.7695, 0.4801, 0.4829, 0.4801, 0.4829, 0.4801, 0.4829, 0.4801, 0.4829, 0.6078, 0.4828, 0.6067, 0.4819, 0.6067, 0.4819, 0.6079, 0.4829, 0.375, 0.5, 0.375, 0.5, 0.375, 0.5, 0.375, 0.5, 0.463, 0.5, 0.463, 0.5, 0.463, 0.5, 0.463, 0.5, 0.4458, 0.7672, 0.4458, 0.7672, 0.463, 0.75, 0.463, 0.75, 0.3922, 0.7672, 0.3922, 0.7672, 0.375, 0.75, 0.375, 0.75, 0.4801, 0.4829, 0.4801, 0.4829, 0.463, 0.5, 0.463, 0.5, 0.6079, 0.4829, 0.6067, 0.4819, 0.6258, 0.5007, 0.625, 0.5, 0.625, 0.75, 0.625, 0.75, 0.625, 0.75, 0.625, 0.75, 0.6, 0.775, 0.6, 0.775, 0.6, 0.775, 0.6, 0.775, 0.3984, 0.7734, 0.4396, 0.7734, 0.4396, 0.7734, 0.3984, 0.7734, 0.4826, 0.7695, 0.4826, 0.7695, 0.463, 0.75, 0.463, 0.75, 0.6055, 0.7695, 0.6055, 0.7695, 0.625, 0.75, 0.625, 0.75, 0.3992, 0.4758, 0.4388, 0.4758, 0.4388, 0.4758, 0.3992, 0.4758, 0.6029, 0.4778, 0.6029, 0.4778, 0.6029, 0.4778, 0.6029, 0.4778, 0.375, 0.75, 0.375, 0.75, 0.375, 0.75, 0.375, 0.75, 0.488, 0.975, 0.6, 0.975, 0.6, 0.975, 0.488, 0.975, 0.4851, 0.2722, 0.6029, 0.2722, 0.6029, 0.2722, 0.4851, 0.2722, 0.4853, 0.9777, 0.4853, 0.9777, 0.4853, 0.9777, 0.4853, 0.9777, 0.452, 0.7333, 0.452, 0.7333, 0.6027, 0.9777, 0.6027, 0.9777, 0.3984, 0.9766, 0.3984, 0.9766, 0.3952, 0.9798, 0.3952, 0.9798, 0.4396, 0.9766, 0.4396, 0.9766, 0.4428, 0.9798, 0.4428, 0.9798, 0.4388, 0.2742, 0.4388, 0.2742, 0.4415, 0.2716, 0.4415, 0.2716, 0.3992, 0.2742, 0.3992, 0.2742, 0.3966, 0.2716, 0.3966, 0.2716, 0.4851, 0.2722, 0.4851, 0.2722, 0.4828, 0.2698, 0.4828, 0.2698, 0.6029, 0.2722, 0.6029, 0.2722, 0.6052, 0.2698, 0.6052, 0.2698, 0.4444, 0.2686, 0.4444, 0.2686, 0.4444, 0.2686, 0.4444, 0.2686, 0.3936, 0.2686, 0.3936, 0.2686, 0.3936, 0.2686, 0.3936, 0.2686, 0.3922, 0.9828, 0.3922, 0.9828, 0.3922, 0.9828, 0.3922, 0.9828, 0.4458, 0.9828, 0.4458, 0.9828, 0.4458, 0.9828, 0.4458, 0.9828, 0.4826, 0.9805, 0.4826, 0.9805, 0.4826, 0.9805, 0.4826, 0.9805, -26.17, 0.7353, -26.17, 0.7353, 0.6055, 0.9805, 0.6055, 0.9805, 0.4801, 0.2671, 0.4801, 0.2671, 0.4801, 0.2671, 0.4801, 0.2671, 0.6067, 0.2681, 0.6067, 0.2681, 0.6067, 0.2681, 0.6067, 0.2681, 0.463, 0.25, 0.463, 0.25, 0.463, 0.25, 0.463, 0.25, 0.375, 0.25, 0.375, 0.25, 0.375, 0.25, 0.375, 0.25, 0.3922, 0.9828, 0.3922, 0.9828, 0.375, 1.0, 0.375, 1.0, 0.4458, 0.9828, 0.4458, 0.9828, 0.463, 1.0, 0.463, 1.0, 0.4801, 0.2671, 0.4801, 0.2671, 0.463, 0.25, 0.463, 0.25, 0.6067, 0.2681, 0.6067, 0.2681, 0.6258, 0.2493, 0.6258, 0.2493, 0.125, 0.75, 0.125, 0.75, 0.125, 0.75, 0.125, 0.75, 0.6029, 0.2722, 0.6029, 0.2722, 0.6029, 0.2722, 0.6029, 0.2722, 0.3992, 0.2742, 0.4388, 0.2742, 0.4388, 0.2742, 0.3992, 0.2742, 0.6055, 0.9805, 0.6055, 0.9805, 0.625, 1.0, 0.625, 1.0, 0.4826, 0.9805, 0.4826, 0.9805, 0.463, 1.0, 0.463, 1.0, 0.3984, 0.9766, 0.4396, 0.9766, 0.4396, 0.9766, 0.3984, 0.9766, 0.6, 0.975, 0.6, 0.975, 0.6, 0.975, 0.6, 0.975, 0.875, 0.75, 0.875, 0.75, 0.875, 0.75, 0.875, 0.75, 0.75, 0.75, 0.8115, 0.75, 0.8115, 0.75, 0.75, 0.75, 0.6003, 0.875, 0.6003, 0.875, 0.6002, 0.9242, 0.6002, 0.9242, 0.3984, 0.875, 0.4396, 0.875, 0.4396, 0.925, 0.3984, 0.925, 0.4826, 0.875, 0.4826, 0.9269, 0.463, 0.9365, 0.463, 0.875, 0.6079, 0.375, 0.6073, 0.3224, 0.6254, 0.3132, 0.625, 0.375, 0.3922, 0.875, 0.3922, 0.9281, 0.375, 0.9365, 0.375, 0.875, 0.463, 0.375, 0.463, 0.3135, 0.463, 0.3135, 0.463, 0.375, 0.6079, 0.375, 0.6073, 0.3224, 0.6073, 0.3224, 0.6079, 0.375, 0.4826, 0.875, 0.4826, 0.9269, 0.4826, 0.9269, 0.4826, 0.875, 0.3922, 0.875, 0.3922, 0.9281, 0.3922, 0.9281, 0.3922, 0.875, 0.4444, 0.375, 0.4444, 0.3226, 0.4444, 0.3226, 0.4444, 0.375, 0.6031, 0.375, 0.603, 0.3244, 0.6053, 0.3232, 0.6053, 0.375, 0.4388, 0.375, 0.4388, 0.3254, 0.4415, 0.3241, 0.4415, 0.375, 0.3984, 0.875, 0.3984, 0.925, 0.3952, 0.9265, 0.3952, 0.875, 0.4852, 0.875, 0.4852, 0.9255, 0.4852, 0.9255, 0.4852, 0.875, 0.4877, 0.875, 0.6003, 0.875, 0.6002, 0.9242, 0.4878, 0.9242, 0.4851, 0.2722, 0.6029, 0.2722, 0.603, 0.3244, 0.485, 0.3244, 0.6027, 0.9777, 0.6028, 0.9255, 0.6028, 0.9255, 0.6027, 0.9777, 0.4396, 0.9766, 0.4396, 0.925, 0.4428, 0.9265, 0.4428, 0.9798, 0.3992, 0.2742, 0.3992, 0.3254, 0.3966, 0.3241, 0.3966, 0.2716, 0.4851, 0.2722, 0.485, 0.3244, 0.4827, 0.3232, 0.4828, 0.2698, 0.3936, 0.2686, 0.3936, 0.3226, 0.3936, 0.3226, 0.3936, 0.2686, 0.4458, 0.9828, 0.4458, 0.9281, 0.4458, 0.9281, 0.4458, 0.9828, 0.6055, 0.9805, 0.6055, 0.9269, 0.6055, 0.9269, 0.6055, 0.9805, 0.4801, 0.2671, 0.4801, 0.3219, 0.4801, 0.3219, 0.4801, 0.2671, 0.375, 0.25, 0.375, 0.3135, 0.375, 0.3135, 0.375, 0.25, 0.4458, 0.9828, 0.4458, 0.9281, 0.463, 0.9365, 0.463, 1.0, 0.4801, 0.2671, 0.4801, 0.3219, 0.463, 0.3135, 0.463, 0.25, 0.125, 0.75, 0.1885, 0.75, 0.1885, 0.75, 0.125, 0.75, 0.6029, 0.2722, 0.6029, 0.2722, 0.603, 0.3244, 0.603, 0.3244, 0.3992, 0.2742, 0.4388, 0.2742, 0.4388, 0.3254, 0.3992, 0.3254, 0.6055, 0.9805, 0.6055, 0.9269, 0.625, 0.9365, 0.625, 1.0, 0.25, 0.75, 0.3125, 0.75, 0.3125, 0.75, 0.25, 0.75, 0.6031, 0.375, 0.6031, 0.375, 0.603, 0.4264, 0.603, 0.4264, 0.3992, 0.375, 0.4388, 0.375, 0.4388, 0.4254, 0.3992, 0.4254, 0.6055, 0.875, 0.6055, 0.8223, 0.625, 0.8125, 0.625, 0.875, 0.4801, 0.375, 0.4801, 0.429, 0.463, 0.4375, 0.463, 0.375, 0.4458, 0.875, 0.4458, 0.8211, 0.463, 0.8125, 0.463, 0.875, 0.375, 0.375, 0.375, 0.4375, 0.375, 0.4375, 0.375, 0.375, 0.4801, 0.375, 0.4801, 0.429, 0.4801, 0.429, 0.4801, 0.375, 0.6055, 0.875, 0.6055, 0.8223, 0.6055, 0.8223, 0.6055, 0.875, 0.4458, 0.875, 0.4458, 0.8211, 0.4458, 0.8211, 0.4458, 0.875, 0.3936, 0.375, 0.3936, 0.4282, 0.3936, 0.4282, 0.3936, 0.375, 0.4849, 0.375, 0.485, 0.4264, 0.4827, 0.4276, 0.4827, 0.375, 0.3992, 0.375, 0.3992, 0.4254, 0.3966, 0.4267, 0.3966, 0.375, 0.4396, 0.875, 0.4396, 0.8242, 0.4428, 0.8226, 0.4428, 0.875, 0.6028, 0.875, 0.6028, 0.8237, 0.6028, 0.8237, 0.6028, 0.875, 0.4849, 0.375, 0.6031, 0.375, 0.603, 0.4264, 0.485, 0.4264, 0.488, 0.775, 0.6, 0.775, 0.6002, 0.825, 0.4878, 0.825, 0.4853, 0.7723, 0.4852, 0.8237, 0.4852, 0.8237, 0.4853, 0.7723, 0.3984, 0.7734, 0.3984, 0.8242, 0.3952, 0.8226, 0.3952, 0.7702, 0.4388, 0.4758, 0.4388, 0.4254, 0.4415, 0.4267, 0.4415, 0.4784, 0.6029, 0.4778, 0.603, 0.4264, 0.6053, 0.4276, 0.6052, 0.4802, 0.4444, 0.4814, 0.4444, 0.4282, 0.4444, 0.4282, 0.4444, 0.4814, 0.3922, 0.7672, 0.3922, 0.8211, 0.3922, 0.8211, 0.3922, 0.7672, 0.4826, 0.7695, 0.4826, 0.8223, 0.4826, 0.8223, 0.4826, 0.7695, 0.6067, 0.4819, 0.6073, 0.4285, 0.6073, 0.4285, 0.6067, 0.4819, 0.463, 0.5, 0.463, 0.4375, 0.463, 0.4375, 0.463, 0.5, 0.3922, 0.7672, 0.3922, 0.8211, 0.375, 0.8125, 0.375, 0.75, 0.6067, 0.4819, 0.6073, 0.4285, 0.6254, 0.4378, 0.6258, 0.5007, 0.625, 0.75, 0.6875, 0.75, 0.6875, 0.75, 0.625, 0.75, 0.6, 0.775, 0.6, 0.775, 0.6002, 0.825, 0.6002, 0.825, 0.3984, 0.7734, 0.4396, 0.7734, 0.4396, 0.8242, 0.3984, 0.8242, 0.4826, 0.7695, 0.4826, 0.8223, 0.463, 0.8125, 0.463, 0.75, 0.6258, 0.5007, 0.6254, 0.4378, 0.6254, 0.4378, 0.6262, 0.501, 0.25, 0.5, 0.3125, 0.5, 0.3125, 0.5, 0.25, 0.5, 0.125, 0.5, 0.1885, 0.5, 0.1885, 0.5, 0.125, 0.5, 0.75, 0.5, 0.8115, 0.5, 0.8115, 0.5, 0.75, 0.5, 0.6258, 0.2493, 0.6258, 0.2493, 0.6258, 0.2493, 0.6262, 0.249, 0.125, 0.5, 0.125, 0.5, 0.125, 0.5, 0.125, 0.5, 0.375, 0.5, 0.375, 0.5, 0.375, 0.5, 0.375, 0.5, 0.625, 0.5, 0.625, 0.5, 0.625, 0.5, 0.625, 0.5, 0.463, 0.0, 0.625, 0.0, 0.625, 0.25, 0.463, 0.25, 0.463, 0.5, 0.625, 0.5, 0.625, 0.5, 0.463, 0.5, 0.6875, 0.5, 0.75, 0.5, 0.75, 0.5, 0.6875, 0.5, 0.1885, 0.5, 0.25, 0.5, 0.25, 0.5, 0.1885, 0.5, 0.375, 0.0, 0.463, 0.0, 0.463, 0.25, 0.375, 0.25, 0.375, 0.5, 0.463, 0.5, 0.463, 0.5, 0.375, 0.5, 0.625, 0.5, 0.625, 0.5, 0.625, 0.5, 0.625, 0.5, 0.375, 0.5, 0.375, 0.5, 0.375, 0.5, 0.375, 0.5, 0.625, 0.0, 0.625, 7.451e-09, 0.625, 0.25, 0.625, 0.25, 0.6258, 0.2493, 0.6258, 0.2493, 0.6258, 0.2493, 0.6258, 0.2493, 0.625, 0.0, 0.625, 0.0, 0.625, 7.451e-09, 0.625, 0.0, 0.375, 0.0, 0.463, 0.0, 0.463, 0.0, 0.375, 0.0, 0.463, 0.0, 0.625, 0.0, 0.625, 0.0, 0.463, 0.0, 0.625, 0.5, 0.6875, 0.5, 0.6875, 0.75, 0.625, 0.75, 0.25, 0.5, 0.3125, 0.5, 0.3125, 0.75, 0.25, 0.75, 0.125, 0.5, 0.1885, 0.5, 0.1885, 0.75, 0.125, 0.75, 0.75, 0.5, 0.8115, 0.5, 0.8115, 0.75, 0.75, 0.75, 0.875, 0.5, 0.875, 0.5, 0.875, 0.75, 0.875, 0.75, 0.125, 0.5, 0.125, 0.5, 0.125, 0.75, 0.125, 0.75, 0.375, 0.5, 0.375, 0.5, 0.375, 0.75, 0.375, 0.75, 0.625, 0.5, 0.625, 0.5, 0.625, 0.75, 0.625, 0.75, 0.463, 0.5, 0.625, 0.5, 0.625, 0.75, 0.463, 0.75, 0.6875, 0.5, 0.75, 0.5, 0.75, 0.75, 0.6875, 0.75, 0.1885, 0.5, 0.25, 0.5, 0.25, 0.75, 0.1885, 0.75, 0.375, 0.5, 0.463, 0.5, 0.463, 0.75, 0.375, 0.75, 0.625, 0.5, 0.625, 0.5, 0.625, 0.75, 0.625, 0.75, 0.375, 0.5, 0.375, 0.5, 0.375, 0.75, 0.375, 0.75, 0.875, 0.5, 0.875, 0.5, 0.875, 0.75, 0.875, 0.75, 0.6066, 0.4818, 0.6072, 0.4284, 0.6073, 0.4285, 0.6067, 0.4819, 0.4802, 0.375, 0.4802, 0.4289, 0.4801, 0.429, 0.4801, 0.375, 0.4802, 0.2672, 0.4802, 0.322, 0.4801, 0.3219, 0.4801, 0.2671, 0.6078, 0.375, 0.6072, 0.3224, 0.6073, 0.3224, 0.6079, 0.375, 0.6066, 0.2682, 0.6066, 0.2682, 0.6067, 0.2681, 0.6067, 0.2681, 0.4802, 0.2672, 0.4802, 0.2672, 0.4801, 0.2671, 0.4801, 0.2671, 0.6074, 0.4825, 0.6066, 0.4818, 0.6067, 0.4819, 0.6078, 0.4828, 0.4802, 0.4828, 0.4802, 0.4828, 0.4801, 0.4829, 0.4801, 0.4829, 0.4802, 0.4828, 0.6078, 0.4828, 0.6079, 0.4829, 0.4801, 0.4829, 0.6067, 0.2681, 0.6078, 0.2672, 0.6079, 0.2671, 0.6079, 0.2671, 0.4802, 0.322, 0.4802, 0.375, 0.4801, 0.375, 0.4801, 0.3219, 0.6066, 0.2682, 0.6067, 0.2681, 0.6071, 0.2677, 0.6067, 0.2681, 0.4802, 0.4828, 0.4802, 0.4828, 0.4801, 0.4829, 0.4801, 0.4829, 0.6078, 0.2672, 0.4802, 0.2672, 0.4801, 0.2671, 0.6079, 0.2671, 0.6078, 0.4828, 0.6074, 0.4825, 0.6078, 0.4828, 0.6078, 0.4828, 0.6072, 0.4284, 0.6078, 0.375, 0.6079, 0.375, 0.6073, 0.4285, 0.6053, 0.4276, 0.6053, 0.375, 0.6078, 0.375, 0.6072, 0.4284, 0.6052, 0.4802, 0.6052, 0.4802, 0.6074, 0.4825, 0.6078, 0.4828, 0.6052, 0.2698, 0.4828, 0.2698, 0.4802, 0.2672, 0.6078, 0.2672, 0.4828, 0.4802, 0.4828, 0.4802, 0.4802, 0.4828, 0.4802, 0.4828, 0.6052, 0.2698, 0.6052, 0.2698, 0.6067, 0.2681, 0.6066, 0.2682, 0.4827, 0.3232, 0.4827, 0.375, 0.4802, 0.375, 0.4802, 0.322, 0.6052, 0.2698, 0.6052, 0.2698, 0.6078, 0.2672, 0.6067, 0.2681, 0.4828, 0.4802, 0.6052, 0.4802, 0.6078, 0.4828, 0.4802, 0.4828, 0.4828, 0.4802, 0.4828, 0.4802, 0.4802, 0.4828, 0.4802, 0.4828, 0.6052, 0.4802, 0.6052, 0.4802, 0.6066, 0.4818, 0.6074, 0.4825, 0.4828, 0.2698, 0.4828, 0.2698, 0.4802, 0.2672, 0.4802, 0.2672, 0.6052, 0.2698, 0.6052, 0.2698, 0.6066, 0.2682, 0.6066, 0.2682, 0.6053, 0.375, 0.6053, 0.3232, 0.6072, 0.3224, 0.6078, 0.375, 0.4828, 0.2698, 0.4827, 0.3232, 0.4802, 0.322, 0.4802, 0.2672, 0.4827, 0.375, 0.4827, 0.4276, 0.4802, 0.4289, 0.4802, 0.375, 0.6052, 0.4802, 0.6053, 0.4276, 0.6072, 0.4284, 0.6066, 0.4818, 0.4415, 0.4784, 0.4415, 0.4267, 0.4444, 0.4282, 0.4444, 0.4814, 0.3966, 0.375, 0.3966, 0.4267, 0.3936, 0.4282, 0.3936, 0.375, 0.3966, 0.2716, 0.3966, 0.3241, 0.3936, 0.3226, 0.3936, 0.2686, 0.4415, 0.375, 0.4415, 0.3241, 0.4444, 0.3226, 0.4444, 0.375, 0.3966, 0.2716, 0.3966, 0.2716, 0.3936, 0.2686, 0.3936, 0.2686, 0.4415, 0.2716, 0.4415, 0.2716, 0.4444, 0.2686, 0.4444, 0.2686, 0.4415, 0.4784, 0.4415, 0.4784, 0.4444, 0.4814, 0.4444, 0.4814, 0.3966, 0.4784, 0.3966, 0.4784, 0.3936, 0.4814, 0.3936, 0.4814, 0.4415, 0.2716, 0.4415, 0.2716, 0.4444, 0.2686, 0.4444, 0.2686, 0.3966, 0.4784, 0.3966, 0.4784, 0.3936, 0.4814, 0.3936, 0.4814, 0.4415, 0.4267, 0.4415, 0.375, 0.4444, 0.375, 0.4444, 0.4282, 0.4415, 0.2716, 0.3966, 0.2716, 0.3936, 0.2686, 0.4444, 0.2686, 0.3966, 0.4784, 0.4415, 0.4784, 0.4444, 0.4814, 0.3936, 0.4814, 0.3966, 0.3241, 0.3966, 0.375, 0.3936, 0.375, 0.3936, 0.3226, 0.4388, 0.4758, 0.4388, 0.4254, 0.4388, 0.4254, 0.4388, 0.4758, 0.3992, 0.375, 0.3992, 0.4254, 0.3992, 0.4254, 0.3992, 0.375, 0.3992, 0.2742, 0.3992, 0.3254, 0.3992, 0.3254, 0.3992, 0.2742, 0.4388, 0.375, 0.4388, 0.3254, 0.4388, 0.3254, 0.4388, 0.375, 0.3992, 0.2742, 0.3992, 0.2742, 0.3992, 0.2742, 0.3992, 0.2742, 0.4388, 0.2742, 0.4388, 0.2742, 0.4388, 0.2742, 0.4388, 0.2742, 0.4388, 0.4758, 0.4388, 0.4758, 0.4388, 0.4758, 0.4388, 0.4758, 0.3992, 0.4758, 0.3992, 0.4758, 0.3992, 0.4758, 0.3992, 0.4758, 0.4388, 0.2742, 0.4388, 0.2742, 0.4388, 0.2742, 0.4388, 0.2742, 0.3992, 0.4758, 0.3992, 0.4758, 0.3992, 0.4758, 0.3992, 0.4758, 0.4388, 0.4254, 0.4388, 0.375, 0.4388, 0.375, 0.4388, 0.4254, 0.4388, 0.2742, 0.3992, 0.2742, 0.3992, 0.2742, 0.4388, 0.2742, 0.3992, 0.4758, 0.4388, 0.4758, 0.4388, 0.4758, 0.3992, 0.4758, 0.3992, 0.3254, 0.3992, 0.375, 0.3992, 0.375, 0.3992, 0.3254, 0.4444, 0.4814, 0.4444, 0.4282, 0.463, 0.4375, 0.463, 0.5, 0.3936, 0.375, 0.3936, 0.4282, 0.375, 0.4375, 0.375, 0.375, 0.3936, 0.2686, 0.3936, 0.3226, 0.375, 0.3135, 0.375, 0.25, 0.4444, 0.375, 0.4444, 0.3226, 0.463, 0.3135, 0.463, 0.375, 0.3936, 0.2686, 0.3936, 0.2686, 0.375, 0.25, 0.375, 0.25, 0.4444, 0.2686, 0.4444, 0.2686, 0.463, 0.25, 0.463, 0.25, 0.4444, 0.4814, 0.4444, 0.4814, 0.463, 0.5, 0.463, 0.5, 0.3936, 0.4814, 0.3936, 0.4814, 0.375, 0.5, 0.375, 0.5, 0.4444, 0.2686, 0.4444, 0.2686, 0.463, 0.25, 0.463, 0.25, 0.3936, 0.4814, 0.3936, 0.4814, 0.375, 0.5, 0.375, 0.5, 0.4444, 0.4282, 0.4444, 0.375, 0.463, 0.375, 0.463, 0.4375, 0.4444, 0.2686, 0.3936, 0.2686, 0.375, 0.25, 0.463, 0.25, 0.3936, 0.4814, 0.4444, 0.4814, 0.463, 0.5, 0.375, 0.5, 0.3936, 0.3226, 0.3936, 0.375, 0.375, 0.375, 0.375, 0.3135, 0.4444, 0.3226, 0.4444, 0.2686, 0.463, 0.25, 0.463, 0.3135, 0.3936, 0.2686, 0.3936, 0.2686, 0.375, 0.25, 0.375, 0.25, 0.4388, 0.3254, 0.4388, 0.2742, 0.4388, 0.2742, 0.4388, 0.3254, 0.3992, 0.2742, 0.3992, 0.2742, 0.3992, 0.2742, 0.3992, 0.2742, 0.4415, 0.3241, 0.4415, 0.2716, 0.4444, 0.2686, 0.4444, 0.3226, 0.3966, 0.2716, 0.3966, 0.2716, 0.3936, 0.2686, 0.3936, 0.2686, 0.4828, 0.2698, 0.4828, 0.2698, 0.4802, 0.2672, 0.4802, 0.2672, 0.6053, 0.3232, 0.6052, 0.2698, 0.6066, 0.2682, 0.6072, 0.3224, 0.6072, 0.3224, 0.6066, 0.2682, 0.6067, 0.2681, 0.6073, 0.3224, 0.4802, 0.2672, 0.4802, 0.2672, 0.4801, 0.2671, 0.4801, 0.2671, 0.8115, 0.5, 0.875, 0.5, 0.875, 0.75, 0.8115, 0.75, 0.125, 0.5, 0.125, 0.5, 0.125, 0.75, 0.125, 0.75, 0.6254, 0.3132, 0.6258, 0.2493, 0.6262, 0.249, 0.6254, 0.3132, 0.125, 0.5, 0.125, 0.5, 0.125, 0.5, 0.125, 0.5, 0.6055, 0.9805, 0.6055, 0.9805, 0.625, 1.0, 0.625, 1.0, 0.3992, 0.2742, 0.4388, 0.2742, 0.4388, 0.2742, 0.3992, 0.2742, 0.6029, 0.2722, 0.6029, 0.2722, 0.6029, 0.2722, 0.6029, 0.2722, 0.125, 0.75, 0.125, 0.75, 0.125, 0.75, 0.125, 0.75, 0.4801, 0.2671, 0.4801, 0.2671, 0.463, 0.25, 0.463, 0.25, 0.4458, 0.9828, 0.4458, 0.9828, 0.463, 1.0, 0.463, 1.0, 0.375, 0.25, 0.375, 0.25, 0.375, 0.25, 0.375, 0.25, 0.4801, 0.2671, 0.4801, 0.2671, 0.4801, 0.2671, 0.4801, 0.2671, -26.17, 0.7353, 0.6055, 0.9805, 0.6055, 0.9805, 0.6055, 0.9805, 0.4458, 0.9828, 0.4458, 0.9828, 0.4458, 0.9828, 0.4458, 0.9828, 0.3936, 0.2686, 0.3936, 0.2686, 0.3936, 0.2686, 0.3936, 0.2686, 0.4851, 0.2722, 0.4851, 0.2722, 0.4828, 0.2698, 0.4828, 0.2698, 0.3992, 0.2742, 0.3992, 0.2742, 0.3966, 0.2716, 0.3966, 0.2716, 0.4396, 0.9766, 0.4396, 0.9766, 0.4428, 0.9798, 0.4428, 0.9798, 0.452, 0.7333, 0.6027, 0.9777, 0.6027, 0.9777, 0.6027, 0.9777, 0.4851, 0.2722, 0.6029, 0.2722, 0.6029, 0.2722, 0.4851, 0.2722, 0.8115, 0.75, 0.875, 0.75, 0.875, 0.75, 0.8115, 0.75, 0.6002, 0.9242, 0.6002, 0.9242, 0.6, 0.975, 0.6, 0.975, 0.3984, 0.925, 0.4396, 0.925, 0.4396, 0.9766, 0.3984, 0.9766, 0.4826, 0.9269, 0.4826, 0.9805, 0.463, 1.0, 0.463, 0.9365, 0.6073, 0.3224, 0.6067, 0.2681, 0.6258, 0.2493, 0.6254, 0.3132, 0.3922, 0.9281, 0.3922, 0.9828, 0.375, 1.0, 0.375, 0.9365, 0.463, 0.3135, 0.463, 0.25, 0.463, 0.25, 0.463, 0.3135, 0.6073, 0.3224, 0.6067, 0.2681, 0.6067, 0.2681, 0.6073, 0.3224, 0.4826, 0.9269, 0.4826, 0.9805, 0.4826, 0.9805, 0.4826, 0.9269, 0.3922, 0.9281, 0.3922, 0.9828, 0.3922, 0.9828, 0.3922, 0.9281, 0.4444, 0.3226, 0.4444, 0.2686, 0.4444, 0.2686, 0.4444, 0.3226, 0.603, 0.3244, 0.6029, 0.2722, 0.6052, 0.2698, 0.6053, 0.3232, 0.4388, 0.3254, 0.4388, 0.2742, 0.4415, 0.2716, 0.4415, 0.3241, 0.3984, 0.925, 0.3984, 0.9766, 0.3952, 0.9798, 0.3952, 0.9265, 0.4852, 0.9255, 0.4853, 0.9777, 0.4853, 0.9777, 0.4852, 0.9255, 0.4878, 0.9242, 0.6002, 0.9242, 0.6, 0.975, 0.488, 0.975, 0.3936, 0.4282, 0.3936, 0.4814, 0.375, 0.5, 0.375, 0.4375, 0.4444, 0.4814, 0.4444, 0.4814, 0.463, 0.5, 0.463, 0.5, 0.3992, 0.4254, 0.3992, 0.4758, 0.3992, 0.4758, 0.3992, 0.4254, 0.4388, 0.4758, 0.4388, 0.4758, 0.4388, 0.4758, 0.4388, 0.4758, 0.3966, 0.4267, 0.3966, 0.4784, 0.3936, 0.4814, 0.3936, 0.4282, 0.4415, 0.4784, 0.4415, 0.4784, 0.4444, 0.4814, 0.4444, 0.4814, 0.6052, 0.4802, 0.6052, 0.4802, 0.6066, 0.4818, 0.6066, 0.4818, 0.4827, 0.4276, 0.4828, 0.4802, 0.4802, 0.4828, 0.4802, 0.4289, 0.4802, 0.4289, 0.4802, 0.4828, 0.4801, 0.4829, 0.4801, 0.429, 0.6066, 0.4818, 0.6066, 0.4818, 0.6067, 0.4819, 0.6067, 0.4819, 0.3125, 0.5, 0.375, 0.5, 0.375, 0.75, 0.3125, 0.75, 0.625, 0.5, 0.625, 0.5, 0.625, 0.75, 0.625, 0.75, 0.3125, 0.5, 0.375, 0.5, 0.375, 0.5, 0.3125, 0.5, 0.6258, 0.5007, 0.6258, 0.5007, 0.6262, 0.501, 0.6258, 0.5007, 0.4826, 0.7695, 0.4826, 0.7695, 0.463, 0.75, 0.463, 0.75, 0.3984, 0.7734, 0.4396, 0.7734, 0.4396, 0.7734, 0.3984, 0.7734, 0.6, 0.775, 0.6, 0.775, 0.6, 0.775, 0.6, 0.775, 0.625, 0.75, 0.625, 0.75, 0.625, 0.75, 0.625, 0.75, 0.6067, 0.4819, 0.6067, 0.4819, 0.6258, 0.5007, 0.6258, 0.5007, 0.3922, 0.7672, 0.3922, 0.7672, 0.375, 0.75, 0.375, 0.75, 0.463, 0.5, 0.463, 0.5, 0.463, 0.5, 0.463, 0.5, 0.6067, 0.4819, 0.6067, 0.4819, 0.6067, 0.4819, 0.6067, 0.4819, 0.4826, 0.7695, 0.4826, 0.7695, 0.4826, 0.7695, 0.4826, 0.7695, 0.3922, 0.7672, 0.3922, 0.7672, 0.3922, 0.7672, 0.3922, 0.7672, 0.4444, 0.4814, 0.4444, 0.4814, 0.4444, 0.4814, 0.4444, 0.4814, 0.6029, 0.4778, 0.6029, 0.4778, 0.6052, 0.4802, 0.6052, 0.4802, 0.4388, 0.4758, 0.4388, 0.4758, 0.4415, 0.4784, 0.4415, 0.4784, 0.3984, 0.7734, 0.3984, 0.7734, 0.3952, 0.7702, 0.3952, 0.7702, 0.4853, 0.7723, 0.4853, 0.7723, 0.4853, 0.7723, 0.4853, 0.7723, 0.488, 0.775, 0.6, 0.775, 0.6, 0.775, 0.488, 0.775, 0.3125, 0.75, 0.375, 0.75, 0.375, 0.75, 0.3125, 0.75, 0.603, 0.4264, 0.603, 0.4264, 0.6029, 0.4778, 0.6029, 0.4778, 0.3992, 0.4254, 0.4388, 0.4254, 0.4388, 0.4758, 0.3992, 0.4758, 0.6055, 0.8223, 0.6055, 0.7695, 0.625, 0.75, 0.625, 0.8125, 0.4801, 0.429, 0.4801, 0.4829, 0.463, 0.5, 0.463, 0.4375, 0.4458, 0.8211, 0.4458, 0.7672, 0.463, 0.75, 0.463, 0.8125, 0.375, 0.4375, 0.375, 0.5, 0.375, 0.5, 0.375, 0.4375, 0.4801, 0.429, 0.4801, 0.4829, 0.4801, 0.4829, 0.4801, 0.429, 0.6055, 0.8223, 0.6055, 0.7695, 0.6055, 0.7695, 0.6055, 0.8223, 0.4458, 0.8211, 0.4458, 0.7672, 0.4458, 0.7672, 0.4458, 0.8211, 0.3936, 0.4282, 0.3936, 0.4814, 0.3936, 0.4814, 0.3936, 0.4282, 0.485, 0.4264, 0.4851, 0.4778, 0.4828, 0.4802, 0.4827, 0.4276, 0.3992, 0.4254, 0.3992, 0.4758, 0.3966, 0.4784, 0.3966, 0.4267, 0.4396, 0.8242, 0.4396, 0.7734, 0.4428, 0.7702, 0.4428, 0.8226, 0.6028, 0.8237, 0.6027, 0.7723, 0.6027, 0.7723, 0.6028, 0.8237, 0.485, 0.4264, 0.603, 0.4264, 0.6029, 0.4778, 0.4851, 0.4778, 0.4428, 0.8226, 0.4428, 0.7702, 0.4458, 0.7672, 0.4458, 0.8211, 0.3952, 0.7702, 0.3952, 0.7702, 0.3922, 0.7672, 0.3922, 0.7672, 0.3952, 0.9265, 0.3952, 0.9798, 0.3922, 0.9828, 0.3922, 0.9281, 0.4428, 0.9798, 0.4428, 0.9798, 0.4458, 0.9828, 0.4458, 0.9828, 0.3952, 0.7702, 0.3952, 0.8226, 0.3922, 0.8211, 0.3922, 0.7672, 0.4428, 0.875, 0.4428, 0.8226, 0.4458, 0.8211, 0.4458, 0.875, 0.4428, 0.9798, 0.4428, 0.9265, 0.4458, 0.9281, 0.4458, 0.9828, 0.3952, 0.875, 0.3952, 0.9265, 0.3922, 0.9281, 0.3922, 0.875, 0.4428, 0.9798, 0.4428, 0.9798, 0.4458, 0.9828, 0.4458, 0.9828, 0.3952, 0.9798, 0.3952, 0.9798, 0.3922, 0.9828, 0.3922, 0.9828, 0.3952, 0.7702, 0.3952, 0.7702, 0.3922, 0.7672, 0.3922, 0.7672, 0.4428, 0.7702, 0.4428, 0.7702, 0.4458, 0.7672, 0.4458, 0.7672, 0.4428, 0.7702, 0.4428, 0.7702, 0.4458, 0.7672, 0.4458, 0.7672, 0.3952, 0.9798, 0.3952, 0.9798, 0.3922, 0.9828, 0.3922, 0.9828, 0.4428, 0.9265, 0.4428, 0.875, 0.4458, 0.875, 0.4458, 0.9281, 0.3952, 0.9798, 0.4428, 0.9798, 0.4458, 0.9828, 0.3922, 0.9828, 0.3952, 0.8226, 0.3952, 0.875, 0.3922, 0.875, 0.3922, 0.8211, 0.4428, 0.7702, 0.3952, 0.7702, 0.3922, 0.7672, 0.4458, 0.7672, 0.4396, 0.8242, 0.4396, 0.7734, 0.4396, 0.7734, 0.4396, 0.8242, 0.3984, 0.7734, 0.3984, 0.7734, 0.3984, 0.7734, 0.3984, 0.7734, 0.3984, 0.925, 0.3984, 0.9766, 0.3984, 0.9766, 0.3984, 0.925, 0.4396, 0.9766, 0.4396, 0.9766, 0.4396, 0.9766, 0.4396, 0.9766, 0.3984, 0.7734, 0.3984, 0.8242, 0.3984, 0.8242, 0.3984, 0.7734, 0.4396, 0.875, 0.4396, 0.8242, 0.4396, 0.8242, 0.4396, 0.875, 0.4396, 0.9766, 0.4396, 0.925, 0.4396, 0.925, 0.4396, 0.9766, 0.3984, 0.875, 0.3984, 0.925, 0.3984, 0.925, 0.3984, 0.875, 0.4396, 0.9766, 0.4396, 0.9766, 0.4396, 0.9766, 0.4396, 0.9766, 0.3984, 0.9766, 0.3984, 0.9766, 0.3984, 0.9766, 0.3984, 0.9766, 0.3984, 0.7734, 0.3984, 0.7734, 0.3984, 0.7734, 0.3984, 0.7734, 0.4396, 0.7734, 0.4396, 0.7734, 0.4396, 0.7734, 0.4396, 0.7734, 0.4396, 0.7734, 0.4396, 0.7734, 0.4396, 0.7734, 0.4396, 0.7734, 0.3984, 0.9766, 0.3984, 0.9766, 0.3984, 0.9766, 0.3984, 0.9766, 0.4396, 0.925, 0.4396, 0.875, 0.4396, 0.875, 0.4396, 0.925, 0.3984, 0.9766, 0.4396, 0.9766, 0.4396, 0.9766, 0.3984, 0.9766, 0.3984, 0.8242, 0.3984, 0.875, 0.3984, 0.875, 0.3984, 0.8242, 0.4396, 0.7734, 0.3984, 0.7734, 0.3984, 0.7734, 0.4396, 0.7734, 0.6002, 0.825, 0.6, 0.775, 0.6027, 0.7723, 0.6028, 0.8237, 0.488, 0.775, 0.488, 0.775, 0.4853, 0.7723, 0.4853, 0.7723, 0.4878, 0.9242, 0.488, 0.975, 0.4853, 0.9777, 0.4852, 0.9255, 0.6, 0.975, 0.6, 0.975, 0.6027, 0.9777, 0.452, 0.7333, 0.488, 0.775, 0.4878, 0.825, 0.4852, 0.8237, 0.4853, 0.7723, 0.6003, 0.875, 0.6002, 0.825, 0.6028, 0.8237, 0.6028, 0.875, 0.6, 0.975, 0.6002, 0.9242, 0.6028, 0.9255, 0.6027, 0.9777, 0.4877, 0.875, 0.4878, 0.9242, 0.4852, 0.9255, 0.4852, 0.875, 0.6, 0.975, 0.6, 0.975, 0.452, 0.7333, 0.452, 0.7333, 0.488, 0.975, 0.488, 0.975, 0.4853, 0.9777, 0.4853, 0.9777, 0.6, 0.775, 0.6, 0.775, -25.05, 0.07923, 0.6027, 0.7723, 0.488, 0.775, 0.488, 0.775, 0.4853, 0.7723, 0.4853, 0.7723, 0.488, 0.975, 0.6, 0.975, 0.6027, 0.9777, 0.4853, 0.9777, 0.6, 0.775, 0.6, 0.775, 0.6027, 0.7723, -25.05, 0.07923, 0.4878, 0.825, 0.4877, 0.875, 0.4852, 0.875, 0.4852, 0.8237, 0.6, 0.775, 0.6, 0.775, -25.05, 0.07923, -25.05, 0.07923, 0.488, 0.975, 0.488, 0.975, 0.4853, 0.9777, 0.4853, 0.9777, 0.6, 0.775, 0.488, 0.775, 0.4853, 0.7723, 0.6027, 0.7723, 0.6002, 0.9242, 0.6003, 0.875, 0.6028, 0.875, 0.6028, 0.9255, 0.6, 0.975, 0.6, 0.975, 0.452, 0.7333, 0.6027, 0.9777, 0.6028, 0.8237, 0.6027, 0.7723, 0.6055, 0.7695, 0.6055, 0.8223, 0.4853, 0.7723, 0.4853, 0.7723, 0.4826, 0.7695, 0.4826, 0.7695, 0.4852, 0.9255, 0.4853, 0.9777, 0.4826, 0.9805, 0.4826, 0.9269, 0.6027, 0.9777, 0.6027, 0.9777, 0.6055, 0.9805, -26.17, 0.7353, 0.4853, 0.7723, 0.4852, 0.8237, 0.4826, 0.8223, 0.4826, 0.7695, 0.6028, 0.875, 0.6028, 0.8237, 0.6055, 0.8223, 0.6055, 0.875, 0.6027, 0.9777, 0.6028, 0.9255, 0.6055, 0.9269, 0.6055, 0.9805, 0.4852, 0.875, 0.4852, 0.9255, 0.4826, 0.9269, 0.4826, 0.875, 0.6027, 0.9777, 0.6027, 0.9777, -26.17, 0.7353, -26.17, 0.7353, 0.4853, 0.9777, 0.4853, 0.9777, 0.4826, 0.9805, 0.4826, 0.9805, 0.6027, 0.7723, 0.6027, 0.7723, 0.4541, 0.5772, 0.6055, 0.7695, 0.4853, 0.7723, 0.4853, 0.7723, 0.4826, 0.7695, 0.4826, 0.7695, 0.4853, 0.9777, 0.6027, 0.9777, 0.6055, 0.9805, 0.4826, 0.9805, 0.6027, 0.7723, 0.6027, 0.7723, 0.6055, 0.7695, 0.4541, 0.5772, 0.4852, 0.8237, 0.4852, 0.875, 0.4826, 0.875, 0.4826, 0.8223, 0.6027, 0.7723, 0.6027, 0.7723, 0.4541, 0.5772, 0.4541, 0.5772, 0.4853, 0.9777, 0.4853, 0.9777, 0.4826, 0.9805, 0.4826, 0.9805, 0.6027, 0.7723, 0.4853, 0.7723, 0.4826, 0.7695, 0.6055, 0.7695, 0.6028, 0.9255, 0.6028, 0.875, 0.6055, 0.875, 0.6055, 0.9269, 0.6027, 0.9777, 0.6027, 0.9777, -26.17, 0.7353, 0.6055, 0.9805])
me_circle.materials.append(mat_material)
me_circle.use_remesh_fix_poles = True
me_circle.use_remesh_preserve_attributes = False
me_circle.update()
me_cube_001 = bpy.data.meshes.new('Cube.001')
me_cube_001.from_pydata([], [], [])
_uv = me_cube_001.uv_layers.new(name='UVMap')
_uv.uv.foreach_set('vector', [])
me_cube_001.use_remesh_fix_poles = True
me_cube_001.use_remesh_preserve_attributes = False
me_cube_001.update()
me_circle_001 = bpy.data.meshes.new('Circle.001')
me_circle_001.from_pydata([(0.578, 0.3875, 0.0209), (0.5413, 0.383, 0.01909), (0.5062, 0.3714, 0.01732), (0.4741, 0.3532, 0.01567), (0.4461, 0.329, 0.0142), (0.4234, 0.2999, 0.01296), (0.4068, 0.2668, 0.012), (0.3969, 0.2312, 0.01136), (0.3942, 0.1943, 0.01107), (0.3987, 0.1576, 0.01113), (0.4103, 0.1225, 0.01155), (0.4285, 0.09033, 0.0123), (0.4526, 0.06232, 0.01336), (0.4817, 0.03956, 0.01469), (0.5147, 0.02292, 0.01623), (0.5503, 0.01304, 0.01793), (0.5871, 0.01031, 0.01972), (0.6238, 0.01482, 0.02153), (0.6589, 0.02641, 0.0233), (0.691, 0.04462, 0.02495), (0.719, 0.06877, 0.02643), (0.7417, 0.09791, 0.02766), (0.7583, 0.1309, 0.02862), (0.7682, 0.1666, 0.02926), (0.7709, 0.2034, 0.02955), (0.7664, 0.2401, 0.02949), (0.7548, 0.2753, 0.02907), (0.7366, 0.3074, 0.02832), (0.7125, 0.3355, 0.02726), (0.6834, 0.3582, 0.02593), (0.6504, 0.3749, 0.02439), (0.6148, 0.3847, 0.02269), (0.5775, 0.3495, 0.04831), (0.5482, 0.3459, 0.04686), (0.5202, 0.3367, 0.04545), (0.4945, 0.3221, 0.04413), (0.4721, 0.3028, 0.04295), (0.454, 0.2795, 0.04196), (0.4407, 0.2531, 0.0412), (0.4328, 0.2246, 0.04069), (0.4306, 0.1951, 0.04045), (0.4342, 0.1658, 0.0405), (0.4435, 0.1377, 0.04084), (0.458, 0.112, 0.04144), (0.4773, 0.08959, 0.04228), (0.5006, 0.07139, 0.04334), (0.527, 0.05809, 0.04458), (0.5554, 0.05019, 0.04594), (0.5849, 0.048, 0.04737), (0.6142, 0.05161, 0.04882), (0.6422, 0.06087, 0.05023), (0.6679, 0.07544, 0.05155), (0.6903, 0.09474, 0.05273), (0.7085, 0.118, 0.05372), (0.7217, 0.1444, 0.05448), (0.7296, 0.1729, 0.05499), (0.7318, 0.2024, 0.05523), (0.7282, 0.2318, 0.05518), (0.7189, 0.2598, 0.05484), (0.7044, 0.2856, 0.05424), (0.6851, 0.308, 0.0534), (0.6618, 0.3262, 0.05234), (0.6354, 0.3395, 0.0511), (0.607, 0.3474, 0.04974), (0.5751, 0.3166, 0.1141), (0.5522, 0.3138, 0.113), (0.5303, 0.3065, 0.1119), (0.5102, 0.2951, 0.1108), (0.4927, 0.2801, 0.1099), (0.4785, 0.2618, 0.1091), (0.4682, 0.2412, 0.1085), (0.462, 0.2189, 0.1081), (0.4603, 0.1959, 0.108), (0.4631, 0.173, 0.108), (0.4704, 0.151, 0.1083), (0.4817, 0.1309, 0.1087), (0.4968, 0.1134, 0.1094), (0.515, 0.0992, 0.1102), (0.5356, 0.08881, 0.1112), (0.5578, 0.08264, 0.1122), (0.5808, 0.08093, 0.1134), (0.6038, 0.08375, 0.1145), (0.6257, 0.09099, 0.1156), (0.6457, 0.1024, 0.1166), (0.6632, 0.1175, 0.1175), (0.6774, 0.1357, 0.1183), (0.6878, 0.1563, 0.1189), (0.694, 0.1786, 0.1193), (0.6957, 0.2016, 0.1195), (0.6928, 0.2245, 0.1195), (0.6856, 0.2465, 0.1192), (0.6742, 0.2666, 0.1187), (0.6592, 0.2841, 0.1181), (0.641, 0.2983, 0.1172), (0.6204, 0.3087, 0.1163), (0.5981, 0.3149, 0.1152), (0.579, 0.281, 0.168), (0.563, 0.279, 0.1672), (0.5478, 0.274, 0.1665), (0.5338, 0.2661, 0.1657), (0.5216, 0.2555, 0.1651), (0.5117, 0.2428, 0.1646), (0.5044, 0.2285, 0.1641), (0.5002, 0.2129, 0.1639), (0.499, 0.1969, 0.1637), (0.5009, 0.1809, 0.1638), (0.506, 0.1656, 0.1639), (0.5139, 0.1516, 0.1643), (0.5244, 0.1394, 0.1647), (0.5371, 0.1295, 0.1653), (0.5514, 0.1222, 0.166), (0.567, 0.1179, 0.1667), (0.583, 0.1167, 0.1675), (0.599, 0.1187, 0.1683), (0.6142, 0.1238, 0.1691), (0.6282, 0.1317, 0.1698), (0.6404, 0.1422, 0.1704), (0.6503, 0.1549, 0.171), (0.6575, 0.1693, 0.1714), (0.6618, 0.1848, 0.1717), (0.663, 0.2009, 0.1718), (0.6611, 0.2168, 0.1718), (0.656, 0.2321, 0.1716), (0.6481, 0.2461, 0.1713), (0.6376, 0.2583, 0.1708), (0.6249, 0.2683, 0.1702), (0.6105, 0.2755, 0.1695), (0.595, 0.2798, 0.1688), (0.5732, 0.281, 0.2869), (0.5572, 0.279, 0.2861), (0.5419, 0.274, 0.2853), (0.5279, 0.266, 0.2846), (0.5157, 0.2555, 0.2839), (0.5059, 0.2428, 0.2834), (0.4986, 0.2284, 0.283), (0.4943, 0.2129, 0.2827), (0.4931, 0.1969, 0.2826), (0.4951, 0.1809, 0.2826), (0.5001, 0.1656, 0.2828), (0.5081, 0.1516, 0.2831), (0.5186, 0.1394, 0.2836), (0.5313, 0.1295, 0.2842), (0.5456, 0.1222, 0.2848), (0.5611, 0.1179, 0.2856), (0.5772, 0.1167, 0.2864), (0.5931, 0.1187, 0.2871), (0.6084, 0.1237, 0.2879), (0.6224, 0.1317, 0.2886), (0.6346, 0.1422, 0.2893), (0.6445, 0.1549, 0.2898), (0.6517, 0.1692, 0.2902), (0.656, 0.1848, 0.2905), (0.6572, 0.2008, 0.2906), (0.6552, 0.2168, 0.2906), (0.6502, 0.2321, 0.2904), (0.6423, 0.2461, 0.2901), (0.6318, 0.2583, 0.2896), (0.6191, 0.2682, 0.2891), (0.6047, 0.2755, 0.2884), (0.5892, 0.2798, 0.2876)], [], [(1, 2, 34, 33), (28, 29, 61, 60), (15, 16, 48, 47), (2, 3, 35, 34), (29, 30, 62, 61), (16, 17, 49, 48), (3, 4, 36, 35), (30, 31, 63, 62), (17, 18, 50, 49), (4, 5, 37, 36), (31, 0, 32, 63), (18, 19, 51, 50), (5, 6, 38, 37), (19, 20, 52, 51), (6, 7, 39, 38), (20, 21, 53, 52), (7, 8, 40, 39), (21, 22, 54, 53), (8, 9, 41, 40), (22, 23, 55, 54), (9, 10, 42, 41), (23, 24, 56, 55), (10, 11, 43, 42), (24, 25, 57, 56), (11, 12, 44, 43), (25, 26, 58, 57), (12, 13, 45, 44), (26, 27, 59, 58), (13, 14, 46, 45), (0, 1, 33, 32), (27, 28, 60, 59), (14, 15, 47, 46), (53, 54, 86, 85), (40, 41, 73, 72), (54, 55, 87, 86), (41, 42, 74, 73), (55, 56, 88, 87), (42, 43, 75, 74), (56, 57, 89, 88), (43, 44, 76, 75), (57, 58, 90, 89), (44, 45, 77, 76), (58, 59, 91, 90), (45, 46, 78, 77), (32, 33, 65, 64), (59, 60, 92, 91), (46, 47, 79, 78), (33, 34, 66, 65), (60, 61, 93, 92), (47, 48, 80, 79), (34, 35, 67, 66), (61, 62, 94, 93), (48, 49, 81, 80), (35, 36, 68, 67), (62, 63, 95, 94), (49, 50, 82, 81), (36, 37, 69, 68), (63, 32, 64, 95), (50, 51, 83, 82), (37, 38, 70, 69), (51, 52, 84, 83), (38, 39, 71, 70), (52, 53, 85, 84), (39, 40, 72, 71), (76, 77, 109, 108), (90, 91, 123, 122), (77, 78, 110, 109), (64, 65, 97, 96), (91, 92, 124, 123), (78, 79, 111, 110), (65, 66, 98, 97), (92, 93, 125, 124), (79, 80, 112, 111), (66, 67, 99, 98), (93, 94, 126, 125), (80, 81, 113, 112), (67, 68, 100, 99), (94, 95, 127, 126), (81, 82, 114, 113), (68, 69, 101, 100), (95, 64, 96, 127), (82, 83, 115, 114), (69, 70, 102, 101), (83, 84, 116, 115), (70, 71, 103, 102), (84, 85, 117, 116), (71, 72, 104, 103), (85, 86, 118, 117), (72, 73, 105, 104), (86, 87, 119, 118), (73, 74, 106, 105), (87, 88, 120, 119), (74, 75, 107, 106), (88, 89, 121, 120), (75, 76, 108, 107), (89, 90, 122, 121), (100, 101, 133, 132), (127, 96, 128, 159), (114, 115, 147, 146), (101, 102, 134, 133), (115, 116, 148, 147), (102, 103, 135, 134), (116, 117, 149, 148), (103, 104, 136, 135), (117, 118, 150, 149), (104, 105, 137, 136), (118, 119, 151, 150), (105, 106, 138, 137), (119, 120, 152, 151), (106, 107, 139, 138), (120, 121, 153, 152), (107, 108, 140, 139), (121, 122, 154, 153), (108, 109, 141, 140), (122, 123, 155, 154), (109, 110, 142, 141), (96, 97, 129, 128), (123, 124, 156, 155), (110, 111, 143, 142), (97, 98, 130, 129), (124, 125, 157, 156), (111, 112, 144, 143), (98, 99, 131, 130), (125, 126, 158, 157), (112, 113, 145, 144), (99, 100, 132, 131), (126, 127, 159, 158), (113, 114, 146, 145)])
me_circle_001.polygons.foreach_set('use_smooth', [True] * 128)
_uv = me_circle_001.uv_layers.new(name='UVMap')
_uv.uv.foreach_set('vector', [0.0, 0.0, 0.0, 0.0, 0.0, 0.0, 0.0, 0.0, 0.0, 0.0, 0.0, 0.0, 0.0, 0.0, 0.0, 0.0, 0.0, 0.0, 0.0, 0.0, 0.0, 0.0, 0.0, 0.0, 0.0, 0.0, 0.0, 0.0, 0.0, 0.0, 0.0, 0.0, 0.0, 0.0, 0.0, 0.0, 0.0, 0.0, 0.0, 0.0, 0.0, 0.0, 0.0, 0.0, 0.0, 0.0, 0.0, 0.0, 0.0, 0.0, 0.0, 0.0, 0.0, 0.0, 0.0, 0.0, 0.0, 0.0, 0.0, 0.0, 0.0, 0.0, 0.0, 0.0, 0.0, 0.0, 0.0, 0.0, 0.0, 0.0, 0.0, 0.0, 0.0, 0.0, 0.0, 0.0, 0.0, 0.0, 0.0, 0.0, 0.0, 0.0, 0.0, 0.0, 0.0, 0.0, 0.0, 0.0, 0.0, 0.0, 0.0, 0.0, 0.0, 0.0, 0.0, 0.0, 0.0, 0.0, 0.0, 0.0, 0.0, 0.0, 0.0, 0.0, 0.0, 0.0, 0.0, 0.0, 0.0, 0.0, 0.0, 0.0, 0.0, 0.0, 0.0, 0.0, 0.0, 0.0, 0.0, 0.0, 0.0, 0.0, 0.0, 0.0, 0.0, 0.0, 0.0, 0.0, 0.0, 0.0, 0.0, 0.0, 0.0, 0.0, 0.0, 0.0, 0.0, 0.0, 0.0, 0.0, 0.0, 0.0, 0.0, 0.0, 0.0, 0.0, 0.0, 0.0, 0.0, 0.0, 0.0, 0.0, 0.0, 0.0, 0.0, 0.0, 0.0, 0.0, 0.0, 0.0, 0.0, 0.0, 0.0, 0.0, 0.0, 0.0, 0.0, 0.0, 0.0, 0.0, 0.0, 0.0, 0.0, 0.0, 0.0, 0.0, 0.0, 0.0, 0.0, 0.0, 0.0, 0.0, 0.0, 0.0, 0.0, 0.0, 0.0, 0.0, 0.0, 0.0, 0.0, 0.0, 0.0, 0.0, 0.0, 0.0, 0.0, 0.0, 0.0, 0.0, 0.0, 0.0, 0.0, 0.0, 0.0, 0.0, 0.0, 0.0, 0.0, 0.0, 0.0, 0.0, 0.0, 0.0, 0.0, 0.0, 0.0, 0.0, 0.0, 0.0, 0.0, 0.0, 0.0, 0.0, 0.0, 0.0, 0.0, 0.0, 0.0, 0.0, 0.0, 0.0, 0.0, 0.0, 0.0, 0.0, 0.0, 0.0, 0.0, 0.0, 0.0, 0.0, 0.0, 0.0, 0.0, 0.0, 0.0, 0.0, 0.0, 0.0, 0.0, 0.0, 0.0, 0.0, 0.0, 0.0, 0.0, 0.0, 0.0, 0.0, 0.0, 0.0, 0.0, 0.0, 0.0, 0.0, 0.0, 0.0, 0.0, 0.0, 0.0, 0.0, 0.0, 0.0, 0.0, 0.0, 0.0, 0.0, 0.0, 0.0, 0.0, 0.0, 0.0, 0.0, 0.0, 0.0, 0.0, 0.0, 0.0, 0.0, 0.0, 0.0, 0.0, 0.0, 0.0, 0.0, 0.0, 0.0, 0.0, 0.0, 0.0, 0.0, 0.0, 0.0, 0.0, 0.0, 0.0, 0.0, 0.0, 0.0, 0.0, 0.0, 0.0, 0.0, 0.0, 0.0, 0.0, 0.0, 0.0, 0.0, 0.0, 0.0, 0.0, 0.0, 0.0, 0.0, 0.0, 0.0, 0.0, 0.0, 0.0, 0.0, 0.0, 0.0, 0.0, 0.0, 0.0, 0.0, 0.0, 0.0, 0.0, 0.0, 0.0, 0.0, 0.0, 0.0, 0.0, 0.0, 0.0, 0.0, 0.0, 0.0, 0.0, 0.0, 0.0, 0.0, 0.0, 0.0, 0.0, 0.0, 0.0, 0.0, 0.0, 0.0, 0.0, 0.0, 0.0, 0.0, 0.0, 0.0, 0.0, 0.0, 0.0, 0.0, 0.0, 0.0, 0.0, 0.0, 0.0, 0.0, 0.0, 0.0, 0.0, 0.0, 0.0, 0.0, 0.0, 0.0, 0.0, 0.0, 0.0, 0.0, 0.0, 0.0, 0.0, 0.0, 0.0, 0.0, 0.0, 0.0, 0.0, 0.0, 0.0, 0.0, 0.0, 0.0, 0.0, 0.0, 0.0, 0.0, 0.0, 0.0, 0.0, 0.0, 0.0, 0.0, 0.0, 0.0, 0.0, 0.0, 0.0, 0.0, 0.0, 0.0, 0.0, 0.0, 0.0, 0.0, 0.0, 0.0, 0.0, 0.0, 0.0, 0.0, 0.0, 0.0, 0.0, 0.0, 0.0, 0.0, 0.0, 0.0, 0.0, 0.0, 0.0, 0.0, 0.0, 0.0, 0.0, 0.0, 0.0, 0.0, 0.0, 0.0, 0.0, 0.0, 0.0, 0.0, 0.0, 0.0, 0.0, 0.0, 0.0, 0.0, 0.0, 0.0, 0.0, 0.0, 0.0, 0.0, 0.0, 0.0, 0.0, 0.0, 0.0, 0.0, 0.0, 0.0, 0.0, 0.0, 0.0, 0.0, 0.0, 0.0, 0.0, 0.0, 0.0, 0.0, 0.0, 0.0, 0.0, 0.0, 0.0, 0.0, 0.0, 0.0, 0.0, 0.0, 0.0, 0.0, 0.0, 0.0, 0.0, 0.0, 0.0, 0.0, 0.0, 0.0, 0.0, 0.0, 0.0, 0.0, 0.0, 0.0, 0.0, 0.0, 0.0, 0.0, 0.0, 0.0, 0.0, 0.0, 0.0, 0.0, 0.0, 0.0, 0.0, 0.0, 0.0, 0.0, 0.0, 0.0, 0.0, 0.0, 0.0, 0.0, 0.0, 0.0, 0.0, 0.0, 0.0, 0.0, 0.0, 0.0, 0.0, 0.0, 0.0, 0.0, 0.0, 0.0, 0.0, 0.0, 0.0, 0.0, 0.0, 0.0, 0.0, 0.0, 0.0, 0.0, 0.0, 0.0, 0.0, 0.0, 0.0, 0.0, 0.0, 0.0, 0.0, 0.0, 0.0, 0.0, 0.0, 0.0, 0.0, 0.0, 0.0, 0.0, 0.0, 0.0, 0.0, 0.0, 0.0, 0.0, 0.0, 0.0, 0.0, 0.0, 0.0, 0.0, 0.0, 0.0, 0.0, 0.0, 0.0, 0.0, 0.0, 0.0, 0.0, 0.0, 0.0, 0.0, 0.0, 0.0, 0.0, 0.0, 0.0, 0.0, 0.0, 0.0, 0.0, 0.0, 0.0, 0.0, 0.0, 0.0, 0.0, 0.0, 0.0, 0.0, 0.0, 0.0, 0.0, 0.0, 0.0, 0.0, 0.0, 0.0, 0.0, 0.0, 0.0, 0.0, 0.0, 0.0, 0.0, 0.0, 0.0, 0.0, 0.0, 0.0, 0.0, 0.0, 0.0, 0.0, 0.0, 0.0, 0.0, 0.0, 0.0, 0.0, 0.0, 0.0, 0.0, 0.0, 0.0, 0.0, 0.0, 0.0, 0.0, 0.0, 0.0, 0.0, 0.0, 0.0, 0.0, 0.0, 0.0, 0.0, 0.0, 0.0, 0.0, 0.0, 0.0, 0.0, 0.0, 0.0, 0.0, 0.0, 0.0, 0.0, 0.0, 0.0, 0.0, 0.0, 0.0, 0.0, 0.0, 0.0, 0.0, 0.0, 0.0, 0.0, 0.0, 0.0, 0.0, 0.0, 0.0, 0.0, 0.0, 0.0, 0.0, 0.0, 0.0, 0.0, 0.0, 0.0, 0.0, 0.0, 0.0, 0.0, 0.0, 0.0, 0.0, 0.0, 0.0, 0.0, 0.0, 0.0, 0.0, 0.0, 0.0, 0.0, 0.0, 0.0, 0.0, 0.0, 0.0, 0.0, 0.0, 0.0, 0.0, 0.0, 0.0, 0.0, 0.0, 0.0, 0.0, 0.0, 0.0, 0.0, 0.0, 0.0, 0.0, 0.0, 0.0, 0.0, 0.0, 0.0, 0.0, 0.0, 0.0, 0.0, 0.0, 0.0, 0.0, 0.0, 0.0, 0.0, 0.0, 0.0, 0.0, 0.0, 0.0, 0.0, 0.0, 0.0, 0.0, 0.0, 0.0, 0.0, 0.0, 0.0, 0.0, 0.0, 0.0, 0.0, 0.0, 0.0, 0.0, 0.0, 0.0, 0.0, 0.0, 0.0, 0.0, 0.0, 0.0, 0.0, 0.0, 0.0, 0.0, 0.0, 0.0, 0.0, 0.0, 0.0, 0.0, 0.0, 0.0, 0.0, 0.0, 0.0, 0.0, 0.0, 0.0, 0.0, 0.0, 0.0, 0.0, 0.0, 0.0, 0.0, 0.0, 0.0, 0.0, 0.0, 0.0, 0.0, 0.0, 0.0, 0.0, 0.0, 0.0, 0.0, 0.0, 0.0, 0.0, 0.0, 0.0, 0.0, 0.0, 0.0, 0.0, 0.0, 0.0, 0.0, 0.0, 0.0, 0.0, 0.0, 0.0, 0.0, 0.0, 0.0, 0.0, 0.0, 0.0, 0.0, 0.0, 0.0, 0.0, 0.0, 0.0, 0.0, 0.0, 0.0, 0.0, 0.0, 0.0, 0.0, 0.0, 0.0, 0.0, 0.0, 0.0, 0.0, 0.0, 0.0, 0.0, 0.0, 0.0, 0.0, 0.0, 0.0, 0.0, 0.0, 0.0, 0.0, 0.0, 0.0, 0.0, 0.0, 0.0, 0.0, 0.0, 0.0, 0.0, 0.0, 0.0, 0.0, 0.0, 0.0, 0.0, 0.0, 0.0, 0.0, 0.0, 0.0, 0.0, 0.0, 0.0, 0.0, 0.0, 0.0, 0.0, 0.0, 0.0, 0.0, 0.0, 0.0, 0.0, 0.0, 0.0, 0.0, 0.0, 0.0, 0.0, 0.0, 0.0, 0.0, 0.0, 0.0, 0.0, 0.0, 0.0, 0.0, 0.0, 0.0, 0.0, 0.0, 0.0, 0.0, 0.0, 0.0, 0.0, 0.0, 0.0, 0.0, 0.0, 0.0, 0.0, 0.0, 0.0, 0.0, 0.0, 0.0, 0.0, 0.0, 0.0, 0.0, 0.0, 0.0, 0.0, 0.0, 0.0, 0.0, 0.0, 0.0, 0.0, 0.0, 0.0, 0.0, 0.0, 0.0, 0.0, 0.0, 0.0, 0.0, 0.0, 0.0, 0.0, 0.0, 0.0, 0.0, 0.0, 0.0, 0.0, 0.0, 0.0, 0.0, 0.0, 0.0, 0.0, 0.0, 0.0, 0.0, 0.0, 0.0, 0.0, 0.0, 0.0, 0.0, 0.0, 0.0, 0.0, 0.0, 0.0, 0.0, 0.0, 0.0, 0.0, 0.0, 0.0, 0.0, 0.0, 0.0, 0.0, 0.0, 0.0, 0.0, 0.0, 0.0, 0.0, 0.0, 0.0, 0.0, 0.0, 0.0, 0.0, 0.0, 0.0, 0.0, 0.0, 0.0])
me_circle_001.materials.append(mat_material)
me_circle_001.use_remesh_fix_poles = True
me_circle_001.use_remesh_preserve_attributes = False
me_circle_001.update()
me_cube_002 = bpy.data.meshes.new('Cube.002')
me_cube_002.from_pydata([(-0.7722, -4.19, -0.7735), (-0.7626, -4.196, 1.226), (-0.9338, -2.364, -0.7481), (-0.9242, -2.37, 1.251), (1.139, -2.27, -1.412), (1.167, -2.246, 1.498), (1.12, -0.3556, -1.404), (1.149, -0.3315, 1.506), (0.2533, -0.753, -1.595), (0.2696, -0.7637, 1.818), (0.5147, -2.374, -1.632), (0.531, -2.385, 1.781), (1.04, -0.4279, 1.725), (1.093, -2.269, -1.702), (1.023, -0.4172, -1.688), (1.11, -2.28, 1.711), (-0.7649, -4.194, 0.7488), (-0.9265, -2.369, 0.7742), (1.242, -0.3353, 0.886), (1.261, -2.249, 0.8777), (0.5271, -2.382, 0.9667), (0.2657, -0.7612, 1.004), (1.106, -2.278, 0.8965), (1.036, -0.4253, 0.9108), (-0.9317, -2.365, -0.3098), (1.233, -0.3295, -0.9645), (1.252, -2.244, -0.9728), (0.5182, -2.377, -0.8838), (0.2569, -0.7554, -0.8469), (1.097, -2.272, -0.954), (1.027, -0.4195, -0.9397), (-0.7701, -4.191, -0.3353), (-0.9296, -2.353, -0.7511), (-0.758, -4.189, 1.228), (-0.92, -2.359, 1.253), (-0.7676, -4.183, -0.7766), (-0.9223, -2.357, 0.775), (-0.7603, -4.188, 0.7496), (-0.7655, -4.185, -0.3372), (-0.9275, -2.354, -0.3117)], [], [(16, 1, 3, 17), (23, 12, 7, 18), (18, 7, 5, 19), (37, 33, 1, 16), (14, 6, 4, 13), (34, 3, 1, 33), (12, 9, 11, 15), (32, 8, 10, 35), (22, 15, 11, 20), (36, 34, 9, 21), (19, 5, 15, 22), (7, 12, 15, 5), (8, 14, 13, 10), (21, 9, 12, 23), (28, 21, 23, 30), (26, 19, 22, 29), (39, 36, 21, 28), (29, 22, 20, 27), (38, 37, 16, 31), (25, 18, 19, 26), (30, 23, 18, 25), (31, 16, 17, 24), (0, 31, 24, 2), (14, 30, 25, 6), (6, 25, 26, 4), (35, 38, 31, 0), (13, 29, 27, 10), (32, 39, 28, 8), (4, 26, 29, 13), (8, 28, 30, 14), (2, 24, 39, 32), (10, 27, 38, 35), (27, 20, 37, 38), (24, 17, 36, 39), (17, 3, 34, 36), (2, 32, 35, 0), (9, 34, 33, 11), (20, 11, 33, 37)])
me_cube_002.polygons.foreach_set('use_smooth', [True] * 38)
_uv = me_cube_002.uv_layers.new(name='UVMap')
_uv.uv.foreach_set('vector', [0.5653, 0.0, 0.625, 0.0, 0.625, 0.25, 0.5653, 0.25, 0.5653, 0.4868, 0.625, 0.4868, 0.625, 0.5, 0.5653, 0.5, 0.5653, 0.5, 0.625, 0.5, 0.625, 0.75, 0.5653, 0.75, 0.5653, 0.9993, 0.625, 0.9993, 0.625, 1.0, 0.5653, 1.0, 0.3618, 0.5, 0.375, 0.5, 0.375, 0.75, 0.3618, 0.75, 0.8743, 0.5, 0.875, 0.5, 0.875, 0.75, 0.8743, 0.75, 0.6382, 0.5, 0.6874, 0.5, 0.6874, 0.75, 0.6382, 0.75, 0.1257, 0.5, 0.3126, 0.5, 0.3126, 0.75, 0.1257, 0.75, 0.5653, 0.7632, 0.625, 0.7632, 0.625, 0.8124, 0.5653, 0.8124, 0.5653, 0.2507, 0.625, 0.2507, 0.625, 0.4376, 0.5653, 0.4376, 0.5653, 0.75, 0.625, 0.75, 0.625, 0.7632, 0.5653, 0.7632, 0.625, 0.5, 0.6382, 0.5, 0.6382, 0.75, 0.625, 0.75, 0.3126, 0.5, 0.3618, 0.5, 0.3618, 0.75, 0.3126, 0.75, 0.5653, 0.4376, 0.625, 0.4376, 0.625, 0.4868, 0.5653, 0.4868, 0.4298, 0.4376, 0.5653, 0.4376, 0.5653, 0.4868, 0.4298, 0.4868, 0.4298, 0.75, 0.5653, 0.75, 0.5653, 0.7632, 0.4298, 0.7632, 0.4298, 0.2507, 0.5653, 0.2507, 0.5653, 0.4376, 0.4298, 0.4376, 0.4298, 0.7632, 0.5653, 0.7632, 0.5653, 0.8124, 0.4298, 0.8124, 0.4298, 0.9993, 0.5653, 0.9993, 0.5653, 1.0, 0.4298, 1.0, 0.4298, 0.5, 0.5653, 0.5, 0.5653, 0.75, 0.4298, 0.75, 0.4298, 0.4868, 0.5653, 0.4868, 0.5653, 0.5, 0.4298, 0.5, 0.4298, 0.0, 0.5653, 0.0, 0.5653, 0.25, 0.4298, 0.25, 0.375, 0.0, 0.4298, 0.0, 0.4298, 0.25, 0.375, 0.25, 0.375, 0.4868, 0.4298, 0.4868, 0.4298, 0.5, 0.375, 0.5, 0.375, 0.5, 0.4298, 0.5, 0.4298, 0.75, 0.375, 0.75, 0.375, 0.9993, 0.4298, 0.9993, 0.4298, 1.0, 0.375, 1.0, 0.375, 0.7632, 0.4298, 0.7632, 0.4298, 0.8124, 0.375, 0.8124, 0.375, 0.2507, 0.4298, 0.2507, 0.4298, 0.4376, 0.375, 0.4376, 0.375, 0.75, 0.4298, 0.75, 0.4298, 0.7632, 0.375, 0.7632, 0.375, 0.4376, 0.4298, 0.4376, 0.4298, 0.4868, 0.375, 0.4868, 0.375, 0.25, 0.4298, 0.25, 0.4298, 0.2507, 0.375, 0.2507, 0.375, 0.8124, 0.4298, 0.8124, 0.4298, 0.9993, 0.375, 0.9993, 0.4298, 0.8124, 0.5653, 0.8124, 0.5653, 0.9993, 0.4298, 0.9993, 0.4298, 0.25, 0.5653, 0.25, 0.5653, 0.2507, 0.4298, 0.2507, 0.5653, 0.25, 0.625, 0.25, 0.625, 0.2507, 0.5653, 0.2507, 0.125, 0.5, 0.1257, 0.5, 0.1257, 0.75, 0.125, 0.75, 0.6874, 0.5, 0.8743, 0.5, 0.8743, 0.75, 0.6874, 0.75, 0.5653, 0.8124, 0.625, 0.8124, 0.625, 0.9993, 0.5653, 0.9993])
me_cube_002.use_remesh_fix_poles = True
me_cube_002.use_remesh_preserve_attributes = False
me_cube_002.update()

# ---- objects
ob_circle = bpy.data.objects.new('Circle', me_circle)
ob_cube_001 = bpy.data.objects.new('Cube.001', me_cube_001)
ob_circle_001 = bpy.data.objects.new('Circle.001', me_circle_001)
ob_cube_002 = bpy.data.objects.new('Cube.002', me_cube_002)

# ---- transforms, parenting, visibility, modifiers, constraints
ob_circle.location = (0.3839, 0.07395, 0.06745)
ob_circle.rotation_euler = (-1.567, 2.069e-18, -9.648e-21)
ob_circle.scale = (0.7312, 0.7312, 0.7312)
_vg = ob_circle.vertex_groups.new(name='Bone')
for _i, _w in zip([0, 1, 2, 3, 4, 5, 6, 7, 8, 9, 10, 11, 12, 13, 14, 15, 16, 17, 18, 19, 20, 21, 22, 23, 24, 25, 26, 27, 28, 29, 30, 31, 32, 33, 34, 35, 36, 37, 38, 39, 40, 41, 42, 43, 44, 45, 46, 47, 48, 49, 50, 51, 52, 53, 54, 55, 56, 57, 58, 59, 60, 61, 62, 63, 64, 65, 66, 67, 68, 69, 70, 71, 72, 73, 74, 75, 76, 77, 78, 79, 80, 81, 82, 83, 84, 85, 86, 87, 88, 89, 90, 91, 92, 93, 94, 95, 96, 97, 98, 99, 100, 101, 102, 103, 104, 105, 106, 107, 108, 109, 110, 111, 112, 113, 114, 115, 116, 117, 118, 119, 120, 121, 122, 123, 124, 125, 126, 127, 128, 129, 130, 131, 132, 133, 134, 135, 136, 137, 138, 139, 140, 141, 142, 143, 144, 145, 146, 147, 148, 149, 150, 151, 152, 153, 154, 155, 156, 157, 158, 159, 160, 161, 162, 163, 164, 165, 166, 167, 168, 169, 170, 171, 172, 173, 174, 175, 176, 177, 178, 179, 180, 181, 182, 183, 184, 185, 186, 187, 188, 189, 190, 191, 192, 193, 194, 195, 196, 197, 198, 199, 200, 201, 202, 203, 204, 205, 206, 207, 208, 209, 210, 211, 212, 213, 214, 215, 216, 217, 218, 219, 220, 221, 222, 223, 224, 225, 226, 227, 228, 229, 230, 231, 232, 233, 234, 235, 236, 237, 238, 239, 240, 241, 242, 243, 244, 245, 246, 247, 248, 249, 250, 251, 252, 253, 254, 255, 256, 257, 258, 259, 260, 261, 262, 263, 264, 265, 266, 267, 268, 269, 270, 271, 272, 273, 274, 275, 276, 277, 278, 279, 280, 281, 282, 283, 284, 285, 286, 287, 288, 289, 290, 291, 292, 293, 294, 295, 296, 297, 298, 299, 300, 301, 302, 303, 304, 305, 306, 307, 308, 309, 310, 311, 312, 313, 314, 315, 316, 317, 318, 319, 320, 321, 322, 323, 324, 325, 326, 327, 328, 329, 330, 331, 332, 333, 334, 335, 336, 337, 338, 339, 340, 341, 342, 343, 344, 345, 346, 347, 348, 349, 350, 351, 352, 353, 354, 355, 356, 357, 358, 359, 360, 361, 362, 363, 364, 365, 366, 367, 368, 369, 370, 371, 372, 373, 374, 375, 376, 377, 378, 379, 380, 381, 382, 383, 384, 385, 386, 387, 388, 389, 390, 391, 392, 393, 394, 395, 396, 397, 398, 399, 400, 401, 402, 403, 404, 405, 406, 407, 408, 409, 410, 411, 412, 413, 414, 415, 416, 417, 418, 419, 420, 421, 422, 423, 424, 425, 426, 427, 428, 429, 430, 431, 432, 433, 434, 435, 436, 437, 438, 439, 440, 441, 442, 443, 444, 445, 446, 447, 448, 449, 450, 451, 452, 453, 454, 455, 456, 457, 458, 459, 460, 461, 462, 463, 464, 465, 466, 467, 468, 469, 470, 471, 472, 473, 474, 475, 476, 477, 478, 479, 480, 481, 482, 483, 484, 485, 486, 487, 488, 489, 490, 491, 492, 493, 494, 495, 496, 497, 498, 499, 500, 501, 502, 503, 504, 505, 506, 507, 508, 509, 510, 511, 512, 513], [1.0, 1.0, 1.0, 1.0, 1.0, 1.0, 1.0, 1.0, 1.0, 1.0, 1.0, 1.0, 1.0, 1.0, 1.0, 1.0, 1.0, 1.0, 1.0, 1.0, 1.0, 1.0, 1.0, 1.0, 1.0, 1.0, 1.0, 1.0, 1.0, 1.0, 1.0, 1.0, 1.0, 1.0, 1.0, 1.0, 1.0, 1.0, 1.0, 1.0, 1.0, 1.0, 1.0, 1.0, 1.0, 1.0, 1.0, 1.0, 1.0, 1.0, 1.0, 1.0, 1.0, 1.0, 1.0, 1.0, 1.0, 1.0, 1.0, 1.0, 1.0, 1.0, 1.0, 1.0, 1.0, 1.0, 1.0, 1.0, 1.0, 1.0, 1.0, 1.0, 1.0, 1.0, 1.0, 1.0, 1.0, 1.0, 1.0, 1.0, 1.0, 1.0, 1.0, 1.0, 1.0, 1.0, 1.0, 1.0, 1.0, 1.0, 1.0, 1.0, 1.0, 1.0, 1.0, 1.0, 1.0, 1.0, 1.0, 1.0, 1.0, 1.0, 1.0, 1.0, 1.0, 1.0, 1.0, 1.0, 1.0, 1.0, 1.0, 1.0, 1.0, 1.0, 1.0, 1.0, 1.0, 1.0, 1.0, 1.0, 1.0, 1.0, 1.0, 1.0, 1.0, 1.0, 1.0, 1.0, 1.0, 1.0, 1.0, 1.0, 1.0, 1.0, 1.0, 1.0, 1.0, 1.0, 1.0, 1.0, 1.0, 1.0, 1.0, 1.0, 1.0, 1.0, 1.0, 1.0, 1.0, 1.0, 1.0, 1.0, 1.0, 1.0, 1.0, 1.0, 1.0, 1.0, 1.0, 1.0, 1.0, 1.0, 1.0, 1.0, 1.0, 1.0, 1.0, 1.0, 1.0, 1.0, 1.0, 1.0, 1.0, 1.0, 1.0, 1.0, 1.0, 1.0, 1.0, 1.0, 1.0, 1.0, 1.0, 1.0, 1.0, 1.0, 1.0, 1.0, 1.0, 1.0, 1.0, 1.0, 1.0, 1.0, 1.0, 1.0, 1.0, 1.0, 1.0, 1.0, 1.0, 1.0, 1.0, 1.0, 1.0, 1.0, 1.0, 1.0, 1.0, 1.0, 1.0, 1.0, 1.0, 1.0, 1.0, 1.0, 1.0, 1.0, 1.0, 1.0, 1.0, 1.0, 1.0, 1.0, 1.0, 1.0, 1.0, 1.0, 1.0, 1.0, 1.0, 1.0, 1.0, 1.0, 1.0, 1.0, 1.0, 1.0, 1.0, 1.0, 1.0, 1.0, 1.0, 1.0, 1.0, 1.0, 1.0, 1.0, 1.0, 1.0, 1.0, 1.0, 1.0, 1.0, 1.0, 1.0, 1.0, 1.0, 1.0, 1.0, 1.0, 1.0, 1.0, 1.0, 1.0, 1.0, 1.0, 1.0, 1.0, 1.0, 1.0, 1.0, 1.0, 1.0, 1.0, 1.0, 1.0, 1.0, 1.0, 1.0, 1.0, 1.0, 1.0, 1.0, 1.0, 1.0, 1.0, 1.0, 1.0, 1.0, 1.0, 1.0, 1.0, 1.0, 1.0, 1.0, 1.0, 1.0, 1.0, 1.0, 1.0, 1.0, 1.0, 1.0, 1.0, 1.0, 1.0, 1.0, 1.0, 1.0, 1.0, 1.0, 1.0, 1.0, 1.0, 1.0, 1.0, 1.0, 1.0, 1.0, 1.0, 1.0, 1.0, 1.0, 1.0, 1.0, 1.0, 1.0, 1.0, 1.0, 1.0, 1.0, 1.0, 1.0, 1.0, 1.0, 1.0, 1.0, 1.0, 1.0, 1.0, 1.0, 1.0, 1.0, 1.0, 1.0, 1.0, 1.0, 1.0, 1.0, 1.0, 1.0, 1.0, 1.0, 1.0, 1.0, 1.0, 1.0, 1.0, 1.0, 1.0, 1.0, 1.0, 1.0, 1.0, 1.0, 1.0, 1.0, 1.0, 1.0, 1.0, 1.0, 1.0, 1.0, 1.0, 1.0, 1.0, 1.0, 1.0, 1.0, 1.0, 1.0, 1.0, 1.0, 1.0, 1.0, 1.0, 1.0, 1.0, 1.0, 1.0, 1.0, 1.0, 1.0, 1.0, 1.0, 1.0, 1.0, 1.0, 1.0, 1.0, 1.0, 1.0, 1.0, 1.0, 1.0, 1.0, 1.0, 1.0, 1.0, 1.0, 1.0, 1.0, 1.0, 1.0, 1.0, 1.0, 1.0, 1.0, 1.0, 1.0, 1.0, 1.0, 1.0, 1.0, 1.0, 1.0, 1.0, 1.0, 1.0, 1.0, 1.0, 1.0, 1.0, 1.0, 1.0, 1.0, 1.0, 1.0, 1.0, 1.0, 1.0, 1.0, 1.0, 1.0, 1.0, 1.0, 1.0, 1.0, 1.0, 1.0, 1.0, 1.0, 1.0, 1.0, 1.0, 1.0, 1.0, 1.0, 1.0, 1.0, 1.0, 1.0, 1.0, 1.0, 1.0, 1.0, 1.0, 1.0, 1.0, 1.0, 1.0, 1.0, 1.0, 1.0, 1.0, 1.0, 1.0, 1.0, 1.0, 1.0, 1.0, 1.0, 1.0, 1.0, 1.0, 1.0, 1.0, 1.0, 1.0, 1.0, 1.0, 1.0, 1.0, 1.0, 1.0, 1.0, 1.0, 1.0, 1.0, 1.0, 1.0, 1.0, 1.0, 1.0, 1.0, 1.0, 1.0, 1.0, 1.0, 1.0, 1.0, 1.0, 1.0]): _vg.add([_i], _w, 'REPLACE')
_vg = ob_circle.vertex_groups.new(name='Bone.001')
for _i, _w in zip([0, 1, 2, 3, 4, 5, 6, 7, 8, 9, 10, 11, 12, 13, 14, 15, 16, 17, 18, 19, 20, 21, 22, 23, 24, 25, 26, 27, 28, 29, 30, 31, 32, 33, 35, 36, 37, 38, 39, 41, 42, 43, 44, 45, 49, 50, 51, 52, 53, 54, 55, 56, 57, 58, 59, 60, 61, 62, 63, 64, 65, 66, 67, 68, 69, 72, 73, 74, 75, 76, 77, 78, 79, 80, 81, 82, 83, 85, 86, 87, 88, 89, 90, 91, 92, 93, 94, 95, 96, 97, 98, 99, 100, 101, 102, 103, 104, 105, 106, 107, 108, 109, 110, 111, 112, 113, 114, 115, 116, 117, 118, 119, 120, 121, 122, 123, 124, 125, 126, 127, 128, 129, 130, 131, 132, 133, 134, 135, 136, 137, 138, 139, 140, 141, 143, 145, 146, 148, 150, 151, 152, 153, 154, 156, 158, 159, 160, 161, 162, 164, 165, 166, 167, 168, 170, 171, 172, 173, 174, 175, 177, 178, 179, 181, 182, 183, 185, 186, 187, 188, 189, 190, 191, 192, 193, 194, 195, 197, 198, 199, 200, 201, 203, 204, 205, 206, 207, 208, 209, 210, 211, 212, 213, 214, 215, 216, 217, 218, 219, 220, 221, 222, 223, 224, 225, 226, 227, 228, 229, 230, 231, 232, 233, 234, 235, 236, 237, 238, 239, 240, 242, 243, 244, 245, 246, 247, 248, 249, 250, 251, 252, 253, 254, 255, 256, 257, 258, 259, 260, 261, 262, 263, 264, 265, 266, 267, 268, 269, 271, 272, 273, 274, 275, 278, 279, 280, 281, 283, 284, 286, 287, 288, 289, 290, 292, 294, 295, 296, 297, 299, 300, 302, 303, 304, 305, 306, 307, 308, 309, 310, 311, 312, 313, 314, 315, 316, 317, 318, 319, 320, 321, 322, 323, 324, 325, 326, 327, 328, 329, 330, 331, 332, 333, 334, 335, 336, 337, 338, 339, 341, 342, 343, 344, 345, 346, 347, 348, 349, 351, 352, 353, 355, 356, 357, 358, 359, 361, 362, 363, 365, 367, 368, 369, 371, 372, 373, 375, 376, 377, 378, 379, 380, 381, 383, 384, 386, 387, 388, 389, 390, 392, 393, 394, 395, 396, 397, 398, 399, 400, 401, 402, 403, 404, 405, 406, 407, 408, 409, 410, 411, 412, 413, 414, 415, 416, 417, 418, 419, 420, 421, 422, 423, 424, 425, 426, 427, 428, 429, 430, 431, 432, 433, 434, 435, 436, 437, 438, 439, 440, 441, 442, 443, 444, 445, 446, 447, 448, 449, 450, 451, 452, 453, 454, 455, 456, 457, 458, 459, 460, 461, 462, 463, 464, 465, 466, 467, 468, 469, 470, 471, 472, 473, 475, 476, 477, 478, 479, 480, 481, 482, 483, 485, 487, 488, 489, 490, 492, 493, 495, 496, 497, 498, 499, 500, 501, 502, 503, 505, 506, 507, 508, 509, 510, 512, 513], [0.3386, 0.3747, 0.445, 0.5021, 0.1912, 0.1532, 0.2134, 0.1799, 0.3376, 0.03449, 0.751, 0.02785, 0.1282, 0.2227, 0.3918, 0.5873, 0.2616, 0.3086, 0.3451, 0.2631, 0.006518, 0.3153, 0.3345, 0.1033, 0.2817, 0.3797, 0.4028, 0.218, 0.1046, 0.1299, 0.7315, 0.4251, 0.3215, 0.2051, 0.2433, 0.2915, 0.1989, 0.5714, 0.3774, 0.07238, 0.2529, 0.357, 0.405, 0.2017, 0.2136, 0.3252, 0.4151, 0.7497, 0.143, 0.6252, 0.4598, 0.3564, 0.195, 0.08972, 0.348, 0.2489, 0.1748, 0.4451, 0.3744, 0.07923, 0.1474, 0.249, 0.343, 0.3541, 0.1931, 0.2288, 0.1654, 0.4182, 0.3713, 0.09115, 0.1715, 0.6101, 0.4786, 0.3725, 0.1907, 0.109, 0.3842, 0.2126, 0.3399, 0.4364, 0.7736, 0.09915, 0.2015, 0.363, 0.4296, 0.1913, 0.1944, 0.4864, 0.2103, 0.3617, 0.3397, 0.1678, 0.3277, 0.1602, 0.1932, 0.5022, 0.3249, 0.1579, 0.1938, 0.5095, 0.4097, 0.3776, 0.5481, 0.3974, 0.401, 0.7173, 0.4222, 0.7732, 0.3453, 0.4242, 0.4378, 0.6702, 0.4543, 0.3735, 0.3377, 0.3699, 0.4362, 0.8145, 0.4547, 0.645, 0.4222, 0.3689, 0.3382, 0.3375, 0.4036, 0.3677, 0.4899, 0.6013, 0.4458, 0.7861, 0.5103, 0.324, 0.2042, 0.2177, 0.2229, 0.2045, 0.2133, 0.205, 0.06356, 0.2069, 0.188, 0.05578, 0.1957, 0.22, 0.08981, 0.2027, 0.1799, 0.07279, 0.191, 0.1607, 0.09698, 0.1215, 0.1904, 0.2136, 0.1576, 0.1939, 0.2373, 0.2292, 0.01639, 0.2204, 0.2506, 0.08134, 0.2136, 0.2554, 0.09882, 0.211, 0.1225, 0.2556, 0.1762, 0.2229, 0.2426, 0.08828, 0.2559, 0.02113, 0.1531, 0.2091, 0.2603, 0.1835, 0.2004, 0.1827, 0.222, 0.2621, 0.255, 0.3721, 0.3776, 0.6986, 0.3955, 0.7685, 0.6216, 0.3293, 0.4071, 0.7792, 0.5888, 0.3136, 0.295, 0.5493, 0.4141, 0.7806, 0.4681, 0.4034, 0.3417, 0.2052, 0.3093, 0.1297, 0.4245, 0.2395, 0.2948, 0.1023, 0.4374, 0.2459, 0.29, 0.08838, 0.2601, 0.4645, 0.2555, 0.2, 0.3837, 0.2222, 0.3845, 0.6003, 0.2952, 0.2872, 0.3743, 0.1982, 0.386, 0.3985, 0.2035, 0.2138, 0.2312, 0.2248, 0.3777, 0.3513, 0.2073, 0.3878, 0.7037, 0.3123, 0.3019, 0.4117, 0.3969, 0.4064, 0.2037, 0.216, 0.2382, 0.2325, 0.3969, 0.3715, 0.2247, 0.4125, 0.2038, 0.3493, 0.2581, 0.3753, 0.1963, 0.1631, 0.3329, 0.3917, 0.3392, 0.2003, 0.217, 0.113, 0.3012, 0.348, 0.3705, 0.1957, 0.257, 0.1625, 0.3317, 0.3868, 0.3387, 0.1994, 0.2163, 0.1108, 0.2999, 0.1692, 0.2542, 0.3728, 0.4289, 0.08631, 0.1403, 0.3708, 0.4348, 0.06586, 0.1833, 0.09168, 0.2041, 0.32, 0.2432, 0.1618, 0.2439, 0.3697, 0.4084, 0.09575, 0.154, 0.367, 0.4109, 0.0794, 0.1765, 0.1056, 0.1967, 0.3077, 0.2483, 0.1936, 0.2854, 0.3756, 0.5077, 0.05571, 0.09273, 0.3928, 0.5307, 0.2029, 0.04453, 0.2209, 0.3621, 0.2253, 0.2012, 0.2188, 0.009457, 0.2241, 0.07663, 0.1892, 0.2227, 0.1032, 0.1809, 0.1627, 0.137, 0.2214, 0.2014, 0.2054, 0.2129, 0.2047, 0.2097, 0.05885, 0.1964, 0.2084, 0.07617, 0.1935, 0.09996, 0.198, 0.1597, 0.2019, 0.2137, 0.2037, 0.2165, 0.2002, 0.1995, 0.1845, 0.06908, 0.1773, 0.08297, 0.2004, 0.4178, 0.3732, 0.4712, 0.3419, 0.3627, 0.4415, 0.4102, 0.331, 0.3166, 0.4574, 0.388, 0.3277, 0.286, 0.3758, 0.4908, 0.3106, 0.3986, 0.4026, 0.7356, 0.4234, 0.8067, 0.6744, 0.3694, 0.4368, 0.8326, 0.6446, 0.3609, 0.3561, 0.5996, 0.4448, 0.8214, 0.508, 0.3839, 0.4018, 0.3977, 0.4129, 0.3352, 0.3345, 0.3309, 0.3344, 0.3964, 0.3644, 0.3805, 0.3577, 0.472, 0.3917, 0.6169, 0.4701, 0.3512, 0.1922, 0.1001, 0.3328, 0.6565, 0.4469, 0.2046, 0.07751, 0.2535, 0.1697, 0.6034, 0.4312, 0.0909, 0.2091, 0.4497, 0.6583, 0.6029, 0.487, 0.3614, 0.1893, 0.118, 0.3606, 0.633, 0.4629, 0.2008, 0.1027, 0.2572, 0.1974, 0.5747, 0.4437, 0.1158, 0.2076, 0.4655, 0.6305, 0.2126, 0.3362, 0.4396, 0.7756, 0.09553, 0.5045, 0.193, 0.8202, 0.4389, 0.2187, 0.2609, 0.4092, 0.7802, 0.2223, 0.8357, 0.4392, 0.2122, 0.3304, 0.4295, 0.7642, 0.1212, 0.4969, 0.1929, 0.7966, 0.4306, 0.222, 0.003537, 0.2588, 0.4022, 0.7752, 0.2235, 0.8239, 0.4315]): _vg.add([_i], _w, 'REPLACE')
_m = ob_circle.modifiers.new('Armature', 'ARMATURE')
ob_cube_001.location = (0.6065, 0.3903, -0.07877)
ob_cube_001.scale = (0.2387, 0.04729, 0.04729)
_vg = ob_cube_001.vertex_groups.new(name='Bone')
_m = ob_cube_001.modifiers.new('Subdivision', 'SUBSURF')
_m = ob_cube_001.modifiers.new('Armature', 'ARMATURE')
ob_circle_001.location = (0.4378, 0.09346, -0.267)
ob_circle_001.rotation_euler = (-1.566, -0.07482, -0.08045)
ob_circle_001.scale = (0.6793, 0.6793, 0.6793)
_vg = ob_circle_001.vertex_groups.new(name='Bone')
for _i, _w in zip([70, 71, 72, 73, 74, 97, 98, 99, 100, 101, 102, 103, 104, 105, 106, 107, 108, 109, 110, 111, 128, 129, 130, 131, 132, 133, 134, 135, 136, 137, 138, 139, 140, 141, 142, 143, 144, 145, 146, 147, 148, 155, 156, 157, 158, 159], [0.0007531, 0.003061, 0.003915, 0.003264, 0.001145, 0.008907, 0.02511, 0.04284, 0.05537, 0.06321, 0.0692, 0.0729, 0.07413, 0.07283, 0.06909, 0.06312, 0.05534, 0.043, 0.0255, 0.009482, 0.1328, 0.1793, 0.2397, 0.318, 0.4188, 0.4924, 0.5418, 0.5692, 0.5768, 0.5666, 0.5375, 0.4871, 0.4131, 0.312, 0.2339, 0.1737, 0.1277, 0.09292, 0.06693, 0.04574, 0.01849, 0.003096, 0.02311, 0.05087, 0.07064, 0.09733]): _vg.add([_i], _w, 'REPLACE')
_vg = ob_circle_001.vertex_groups.new(name='Bone.001')
for _i, _w in zip([0, 1, 2, 3, 4, 5, 6, 7, 8, 9, 10, 11, 12, 13, 14, 15, 16, 17, 18, 19, 20, 21, 22, 23, 24, 25, 26, 27, 28, 29, 30, 31, 32, 33, 34, 35, 36, 37, 38, 39, 40, 41, 42, 43, 44, 45, 46, 47, 48, 49, 50, 51, 52, 53, 54, 55, 56, 57, 58, 59, 60, 61, 62, 63, 64, 65, 66, 67, 68, 69, 70, 71, 72, 73, 74, 75, 76, 77, 78, 79, 80, 81, 82, 83, 84, 85, 86, 87, 88, 89, 90, 91, 92, 93, 94, 95, 96, 97, 98, 99, 100, 101, 102, 103, 104, 105, 106, 107, 108, 109, 110, 111, 112, 113, 114, 115, 116, 117, 118, 119, 120, 121, 122, 123, 124, 125, 126, 127, 128, 129, 130, 131, 132, 133, 134, 135, 136, 137, 138, 139, 140, 141, 142, 143, 144, 145, 146, 147, 148, 149, 150, 151, 152, 153, 154, 155, 156, 157, 158, 159], [0.9941, 0.9928, 0.9915, 0.9901, 0.9889, 0.9878, 0.987, 0.9865, 0.9862, 0.9864, 0.9868, 0.9876, 0.9886, 0.9898, 0.9911, 0.9924, 0.9937, 0.9949, 0.9959, 0.9968, 0.9975, 0.9981, 0.9985, 0.9987, 0.9988, 0.9988, 0.9986, 0.9983, 0.9978, 0.9971, 0.9963, 0.9952, 0.9938, 0.9923, 0.9908, 0.9893, 0.9879, 0.9867, 0.9857, 0.9851, 0.9849, 0.985, 0.9856, 0.9864, 0.9876, 0.9889, 0.9904, 0.9919, 0.9934, 0.9947, 0.9958, 0.9968, 0.9976, 0.9982, 0.9986, 0.9988, 0.9989, 0.9989, 0.9987, 0.9984, 0.9978, 0.9971, 0.9962, 0.9951, 0.9898, 0.9872, 0.9844, 0.9815, 0.9788, 0.9764, 0.9746, 0.9735, 0.973, 0.9734, 0.9744, 0.9762, 0.9784, 0.9811, 0.984, 0.9868, 0.9894, 0.9918, 0.9938, 0.9955, 0.9967, 0.9977, 0.9983, 0.9986, 0.9988, 0.9987, 0.9984, 0.9978, 0.997, 0.9957, 0.9941, 0.9922, 0.9776, 0.9705, 0.9624, 0.9536, 0.9446, 0.9368, 0.9308, 0.9271, 0.9259, 0.9272, 0.9309, 0.9369, 0.9447, 0.9535, 0.9623, 0.9703, 0.9772, 0.983, 0.9876, 0.9912, 0.9938, 0.9957, 0.9969, 0.9976, 0.9978, 0.9976, 0.997, 0.9959, 0.9941, 0.9915, 0.988, 0.9834, 0.8672, 0.8207, 0.7603, 0.682, 0.5812, 0.5076, 0.4582, 0.4308, 0.4232, 0.4334, 0.4625, 0.5129, 0.5869, 0.688, 0.7661, 0.8263, 0.8723, 0.9071, 0.9331, 0.9521, 0.9658, 0.9751, 0.9811, 0.9843, 0.9852, 0.9838, 0.98, 0.9735, 0.9634, 0.9491, 0.9294, 0.9027]): _vg.add([_i], _w, 'REPLACE')
_m = ob_circle_001.modifiers.new('Armature', 'ARMATURE')
ob_cube_002.location = (0.6771, 0.3692, -0.3868)
ob_cube_002.rotation_euler = (0.0007711, -0.07482, -0.08045)
ob_cube_002.scale = (0.2217, 0.04394, 0.04394)
_vg = ob_cube_002.vertex_groups.new(name='Bone')
_vg.add([0, 1, 2, 3, 4, 5, 6, 7, 8, 9, 10, 11, 12, 13, 14, 15, 16, 17, 18, 19, 20, 21, 22, 23, 24, 25, 26, 27, 28, 29, 30, 31, 32, 33, 34, 35, 36, 37, 38, 39], 1.0, 'REPLACE')
_m = ob_cube_002.modifiers.new('Subdivision', 'SUBSURF')
_m = ob_cube_002.modifiers.new('Armature', 'ARMATURE')

# ---- collection membership
col_collection.objects.link(ob_circle)
col_collection.objects.link(ob_cube_001)
col_collection.objects.link(ob_circle_001)
col_collection.objects.link(ob_cube_002)

# ---- scene / render settings (as saved in the file)
scene.frame_start = 1; scene.frame_end = 262; scene.frame_set(0)
scene.render.engine = 'BLENDER_EEVEE_NEXT'
scene.cycles.sampling_pattern = 'TABULATED_SOBOL'
scene.cycles.use_light_tree = False
scene.view_settings.view_transform = 'Filmic'
bpy.context.view_layer.update()

# ---- added for rendering (the .blend has no active camera and no usable light): camera, sun
cam_auto = bpy.data.cameras.new('AutoCamera')
cam_auto.lens = 50.0
cam_auto.sensor_width = 36.0
cam_auto.clip_end = 1000.0
ob_auto_camera = bpy.data.objects.new('AutoCamera', cam_auto)
scene.collection.objects.link(ob_auto_camera)
ob_auto_camera.location = (4.32099, -5.04371, 3.45679)
ob_auto_camera.rotation_euler = (1.09748, -7.21219e-08, 0.694738)
scene.camera = ob_auto_camera
light_auto_sun = bpy.data.lights.new('AutoSun', 'SUN')
light_auto_sun.energy = 3.0
light_auto_sun.angle = 0.0523599
ob_auto_sun = bpy.data.objects.new('AutoSun', light_auto_sun)
scene.collection.objects.link(ob_auto_sun)
ob_auto_sun.rotation_euler = (0.872665, 0.174533, 0.523599)
bpy.context.view_layer.update()

